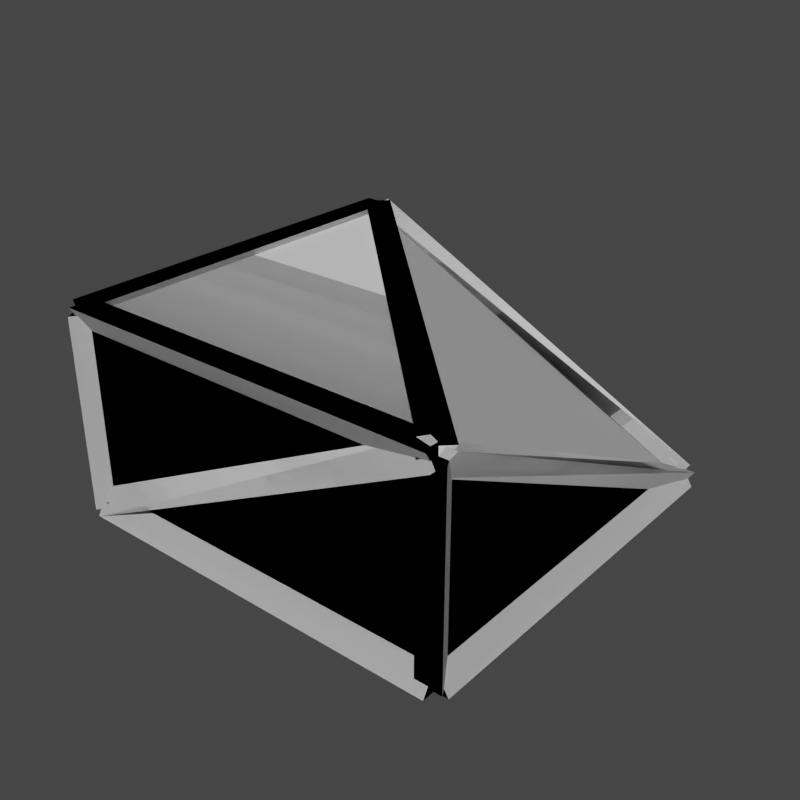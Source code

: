 # Source: AQD_Slab_Corner_obsolete_.blend  (saved by Blender 2.92.15; exported with 4.5.12 LTS)
import bpy
from mathutils import Matrix  # noqa: F401  (used for matrix-valued properties, if any)

bpy.ops.wm.read_factory_settings(use_empty=True)
scene = bpy.context.scene
scene.name = 'AQD_LG_LA_Slab_InvCorner'

# ---- collections
col_seut__aqd_lg_la_slab_invcorner = bpy.data.collections.new('SEUT (AQD_LG_LA_Slab_InvCorner)'); scene.collection.children.link(col_seut__aqd_lg_la_slab_invcorner)
col_main__aqd_lg_la_slab_invcorner = bpy.data.collections.new('Main (AQD_LG_LA_Slab_InvCorner)'); col_seut__aqd_lg_la_slab_invcorner.children.link(col_main__aqd_lg_la_slab_invcorner)
col_collision___none__aqd_lg_la_slab_invcorner = bpy.data.collections.new('Collision - None (AQD_LG_LA_Slab_InvCorner)'); col_seut__aqd_lg_la_slab_invcorner.children.link(col_collision___none__aqd_lg_la_slab_invcorner)
col_bs1__aqd_lg_la_slab_invcorner = bpy.data.collections.new('BS1 (AQD_LG_LA_Slab_InvCorner)'); col_seut__aqd_lg_la_slab_invcorner.children.link(col_bs1__aqd_lg_la_slab_invcorner)
col_bs2__aqd_lg_la_slab_invcorner = bpy.data.collections.new('BS2 (AQD_LG_LA_Slab_InvCorner)'); col_seut__aqd_lg_la_slab_invcorner.children.link(col_bs2__aqd_lg_la_slab_invcorner)

# ---- materials (node trees are filled in below, after node groups)
mat_squareplate = bpy.data.materials.new('SquarePlate')
mat_corner_and_face_triangle = bpy.data.materials.new('corner_and_face_triangle')
mat_corner_and_face_triangle_2x1_inv = bpy.data.materials.new('corner_and_face_triangle_2x1_inv')
mat_slopeplateslab = bpy.data.materials.new('SlopePlateSlab')
mat_construction = bpy.data.materials.new('Construction')

# ---- material node trees

# ---- world
world_world_005 = bpy.data.worlds.new('World.005'); scene.world = world_world_005
world_world_005.use_nodes = True; world_world_005.node_tree.nodes.clear()
_N = world_world_005.node_tree.nodes; _L = world_world_005.node_tree.links
n0 = _N.new('ShaderNodeOutputWorld'); n0.name = 'World Output'; n0.location = (300, 300)
n1 = _N.new('ShaderNodeBackground'); n1.name = 'Background'; n1.location = (10, 300)
n1.inputs[0].default_value = (0.05088, 0.05088, 0.05088, 1.0)
_L.new(n1.outputs[0], n0.inputs[0])
n0.is_active_output = True
world_world_005.color = (0.05088, 0.05088, 0.05088)
world_world_005.use_sun_shadow = False
world_world_005.sun_shadow_jitter_overblur = 0.0

# ---- meshes
me_mesh_047 = bpy.data.meshes.new('Mesh.047')
me_mesh_047.from_pydata([(-49.21, -49.21, -49.21), (49.21, 49.21, -49.21), (-49.21, 49.21, -49.21), (49.21, -49.21, -49.21), (49.21, 49.21, -49.21), (-49.21, 49.21, -1.748e-13), (49.21, -49.21, 1.748e-13), (49.21, -49.21, 1.748e-13), (-49.21, 49.21, -1.748e-13), (-49.21, -49.21, 1.748e-13), (49.21, 49.21, -49.21), (49.21, -49.21, 1.748e-13), (49.21, -49.21, -49.21), (-49.21, 49.21, -1.748e-13), (49.21, 49.21, -49.21), (-49.21, 49.21, -49.21), (49.21, -49.21, 1.748e-13), (-49.21, -49.21, -49.21), (49.21, -49.21, -49.21), (-49.21, -49.21, 1.748e-13), (-49.21, 49.21, -1.748e-13), (-49.21, 49.21, -49.21)], [], [(1, 0, 2), (0, 1, 3), (4, 5, 6), (7, 8, 9), (10, 11, 12), (13, 14, 15), (16, 17, 18), (17, 16, 19), (20, 17, 19), (17, 20, 21)])
me_mesh_047.polygons.foreach_set('material_index', [0, 0, 1, 1, 2, 2, 3, 3, 3, 3])
_uv = me_mesh_047.uv_layers.new(name='UVChannel_1')
_uv.uv.foreach_set('vector', [0.2618, 0.5484, 0.311, 0.45, 0.311, 0.5484, 0.311, 0.45, 0.2618, 0.5484, 0.2618, 0.45, 0.01663, 0.01313, 0.9566, 0.2765, 0.2742, 0.9647, 0.2839, 0.9871, 0.987, 0.284, 0.987, 0.9871, 0.05352, 0.05703, 0.4922, 0.2764, 0.4922, 0.05703, 0.4922, 0.2764, 0.05352, 0.05703, 0.4922, 0.05703, 0.9856, 0.7101, 0.01659, 0.01659, 0.9856, 0.01659, 0.01659, 0.01659, 0.9856, 0.7101, 0.01659, 0.7101, 0.01659, 0.7101, 0.9856, 0.01659, 0.9856, 0.7101, 0.9856, 0.01659, 0.01659, 0.7101, 0.01659, 0.01659])
me_mesh_047.materials.append(mat_squareplate)
me_mesh_047.materials.append(mat_corner_and_face_triangle)
me_mesh_047.materials.append(mat_corner_and_face_triangle_2x1_inv)
me_mesh_047.materials.append(mat_slopeplateslab)
me_mesh_047.use_remesh_fix_poles = True
me_mesh_047.use_remesh_preserve_attributes = False
me_mesh_047.use_mirror_vertex_groups = False
me_mesh_047.update()
me_mesh_047.normals_split_custom_set([tuple(v) for v in zip(*[iter([0.0, 0.0, -1.0, 0.0, 0.0, -1.0, 0.0, 0.0, -1.0, 0.0, 0.0, -1.0, 0.0, 0.0, -1.0, 0.0, 0.0, -1.0, 0.4082, 0.4082, 0.8165, 0.4082, 0.4082, 0.8165, 0.4082, 0.4082, 0.8165, 0.0, 3.553e-15, 1.0, 0.0, 3.553e-15, 1.0, 0.0, 3.553e-15, 1.0, 1.0, 0.0, 0.0, 1.0, 0.0, 0.0, 1.0, 0.0, 0.0, 0.0, 1.0, 0.0, 0.0, 1.0, 0.0, 0.0, 1.0, 0.0, 0.0, -1.0, 0.0, 0.0, -1.0, 0.0, 0.0, -1.0, 0.0, 0.0, -1.0, 0.0, 0.0, -1.0, 0.0, 0.0, -1.0, 0.0, -1.0, 0.0, 0.0, -1.0, 0.0, 0.0, -1.0, 0.0, 0.0, -1.0, 0.0, 0.0, -1.0, 0.0, 0.0, -1.0, 0.0, 0.0])] * 3)])
me_mesh_048 = bpy.data.meshes.new('Mesh.048')
me_mesh_048.from_pydata([(-49.21, -49.21, -49.21), (49.21, 49.21, -49.21), (-49.21, 49.21, -49.21), (49.21, -49.21, -49.21), (49.21, 49.21, -49.21), (-49.21, 49.21, -1.748e-13), (49.21, -49.21, 1.748e-13), (49.21, -49.21, 1.748e-13), (-49.21, 49.21, -1.748e-13), (-49.21, -49.21, 1.748e-13), (49.21, 49.21, -49.21), (49.21, -49.21, 1.748e-13), (49.21, -49.21, -49.21), (-49.21, 49.21, -1.748e-13), (49.21, 49.21, -49.21), (-49.21, 49.21, -49.21), (49.21, -49.21, 1.748e-13), (-49.21, -49.21, -49.21), (49.21, -49.21, -49.21), (-49.21, -49.21, 1.748e-13), (-49.21, 49.21, -1.748e-13), (-49.21, 49.21, -49.21)], [], [(1, 0, 2), (0, 1, 3), (4, 5, 6), (7, 8, 9), (10, 11, 12), (13, 14, 15), (16, 17, 18), (17, 16, 19), (20, 17, 19), (17, 20, 21)])
_uv = me_mesh_048.uv_layers.new(name='UVChannel_1')
_uv.uv.foreach_set('vector', [0.2618, 0.5484, 0.311, 0.45, 0.311, 0.5484, 0.311, 0.45, 0.2618, 0.5484, 0.2618, 0.45, 0.01663, 0.01313, 0.9566, 0.2765, 0.2742, 0.9647, 0.2839, 0.9871, 0.987, 0.284, 0.987, 0.9871, 0.05352, 0.05703, 0.4922, 0.2764, 0.4922, 0.05703, 0.4922, 0.2764, 0.05352, 0.05703, 0.4922, 0.05703, 0.9856, 0.7101, 0.01659, 0.01659, 0.9856, 0.01659, 0.01659, 0.01659, 0.9856, 0.7101, 0.01659, 0.7101, 0.01659, 0.7101, 0.9856, 0.01659, 0.9856, 0.7101, 0.9856, 0.01659, 0.01659, 0.7101, 0.01659, 0.01659])
me_mesh_048.use_remesh_fix_poles = True
me_mesh_048.use_remesh_preserve_attributes = False
me_mesh_048.use_mirror_vertex_groups = False
me_mesh_048.update()
me_mesh_048.normals_split_custom_set([tuple(v) for v in zip(*[iter([0.0, 0.0, -1.0, 0.0, 0.0, -1.0, 0.0, 0.0, -1.0, 0.0, 0.0, -1.0, 0.0, 0.0, -1.0, 0.0, 0.0, -1.0, 0.4082, 0.4082, 0.8165, 0.4082, 0.4082, 0.8165, 0.4082, 0.4082, 0.8165, 0.0, 3.553e-15, 1.0, 0.0, 3.553e-15, 1.0, 0.0, 3.553e-15, 1.0, 1.0, 0.0, 0.0, 1.0, 0.0, 0.0, 1.0, 0.0, 0.0, 0.0, 1.0, 0.0, 0.0, 1.0, 0.0, 0.0, 1.0, 0.0, 0.0, -1.0, 0.0, 0.0, -1.0, 0.0, 0.0, -1.0, 0.0, 0.0, -1.0, 0.0, 0.0, -1.0, 0.0, 0.0, -1.0, 0.0, -1.0, 0.0, 0.0, -1.0, 0.0, 0.0, -1.0, 0.0, 0.0, -1.0, 0.0, 0.0, -1.0, 0.0, 0.0, -1.0, 0.0, 0.0])] * 3)])
me_mesh_049 = bpy.data.meshes.new('Mesh.049')
me_mesh_049.from_pydata([(49.21, -49.21, -3.937), (49.21, -45.8, 1.969), (49.21, -52.62, 1.969), (-49.21, -49.21, -3.937), (-49.21, -45.8, 1.969), (-49.21, -52.62, 1.969), (49.21, -49.21, 0.0), (-49.21, -49.21, 0.0), (-49.21, -53.15, 0.0), (-45.8, -47.24, 0.0), (-52.62, -47.24, 0.0), (-49.21, -53.15, -49.21), (-45.8, -47.24, -49.21), (-52.62, -47.24, -49.21), (-49.21, -49.21, 0.0), (-49.21, -49.21, -49.21), (-50.97, -49.21, -45.69), (-48.33, -45.8, -50.97), (-48.33, -52.62, -50.97), (47.45, -49.21, 3.521), (50.09, -45.8, -1.761), (50.09, -52.62, -1.761), (-49.21, -49.21, -49.21), (49.21, -49.21, 0.0), (-49.21, -49.21, -45.28), (-49.21, -45.8, -51.18), (-49.21, -52.62, -51.18), (49.21, -49.21, -45.28), (49.21, -45.8, -51.18), (49.21, -52.62, -51.18), (-49.21, -49.21, -49.21), (49.21, -49.21, -49.21), (49.21, -45.28, -49.21), (52.62, -51.18, -49.21), (45.8, -51.18, -49.21), (49.21, -45.28, 0.0), (52.62, -51.18, 0.0), (45.8, -51.18, 0.0), (49.21, -49.21, -49.21), (49.21, -49.21, 0.0), (-49.21, 45.28, 0.0), (-45.8, 51.18, 0.0), (-52.62, 51.18, 0.0), (-49.21, 45.28, -49.21), (-45.8, 51.18, -49.21), (-52.62, 51.18, -49.21), (-49.21, 49.21, 0.0), (-49.21, 49.21, -49.21), (-49.21, 49.21, -45.28), (-45.8, 49.21, -51.18), (-52.62, 49.21, -51.18), (-49.21, -49.21, -45.28), (-45.8, -49.21, -51.18), (-52.62, -49.21, -51.18), (-49.21, 49.21, -49.21), (-49.21, -49.21, -49.21), (-49.21, -47.45, -52.73), (-45.8, -50.09, -47.45), (-52.62, -50.09, -47.45), (-49.21, 50.97, -3.521), (-45.8, 48.33, 1.761), (-52.62, 48.33, 1.761), (-49.21, -49.21, -49.21), (-49.21, 49.21, 0.0), (-49.21, -49.21, -3.937), (-45.8, -49.21, 1.969), (-52.62, -49.21, 1.969), (-49.21, 49.21, -3.937), (-45.8, 49.21, 1.969), (-52.62, 49.21, 1.969), (-49.21, -49.21, 0.0), (-49.21, 49.21, 0.0), (49.21, 49.21, -45.28), (52.62, 49.21, -51.18), (45.8, 49.21, -51.18), (49.21, -49.21, -45.28), (52.62, -49.21, -51.18), (45.8, -49.21, -51.18), (49.21, 49.21, -49.21), (49.21, -49.21, -49.21), (-49.21, -49.21, -53.15), (-46.8, -51.62, -47.24), (-51.62, -46.8, -47.24), (49.21, 49.21, -53.15), (51.62, 46.8, -47.24), (46.8, 51.62, -47.24), (-49.21, -49.21, -49.21), (49.21, 49.21, -49.21), (-49.21, 49.21, -45.28), (-49.21, 52.62, -51.18), (-49.21, 45.8, -51.18), (49.21, 49.21, -45.28), (49.21, 52.62, -51.18), (49.21, 45.8, -51.18), (-49.21, 49.21, -49.21), (49.21, 49.21, -49.21), (49.21, -49.21, -3.937), (51.62, -46.8, 1.969), (46.8, -51.62, 1.969), (-49.21, 49.21, -3.937), (-46.8, 51.62, 1.969), (-51.62, 46.8, 1.969), (49.21, -49.21, 0.0), (-49.21, 49.21, 0.0), (47.45, 49.21, -52.73), (50.09, 52.62, -47.45), (50.09, 45.8, -47.45), (-50.97, 49.21, -3.521), (-48.33, 52.62, 1.761), (-48.33, 45.8, 1.761), (49.21, 49.21, -49.21), (-49.21, 49.21, 0.0), (49.21, -50.97, -3.521), (52.62, -48.33, 1.761), (45.8, -48.33, 1.761), (49.21, 47.45, -52.73), (52.62, 50.09, -47.45), (45.8, 50.09, -47.45), (49.21, -49.21, 0.0), (49.21, 49.21, -49.21)], [], [(4, 0, 3), (0, 4, 1), (5, 1, 4), (1, 5, 2), (3, 2, 5), (2, 3, 0), (6, 0, 1), (6, 1, 2), (6, 2, 0), (7, 4, 3), (7, 5, 4), (7, 3, 5), (12, 8, 11), (8, 12, 9), (13, 9, 12), (9, 13, 10), (11, 10, 13), (10, 11, 8), (14, 8, 9), (14, 9, 10), (14, 10, 8), (15, 12, 11), (15, 13, 12), (15, 11, 13), (20, 16, 19), (16, 20, 17), (21, 17, 20), (17, 21, 18), (19, 18, 21), (18, 19, 16), (22, 16, 17), (22, 17, 18), (22, 18, 16), (23, 20, 19), (23, 21, 20), (23, 19, 21), (28, 24, 27), (24, 28, 25), (29, 25, 28), (25, 29, 26), (27, 26, 29), (26, 27, 24), (30, 24, 25), (30, 25, 26), (30, 26, 24), (31, 28, 27), (31, 29, 28), (31, 27, 29), (36, 32, 35), (32, 36, 33), (37, 33, 36), (33, 37, 34), (35, 34, 37), (34, 35, 32), (38, 32, 33), (38, 33, 34), (38, 34, 32), (39, 36, 35), (39, 37, 36), (39, 35, 37), (44, 40, 43), (40, 44, 41), (45, 41, 44), (41, 45, 42), (43, 42, 45), (42, 43, 40), (46, 40, 41), (46, 41, 42), (46, 42, 40), (47, 44, 43), (47, 45, 44), (47, 43, 45), (52, 48, 51), (48, 52, 49), (53, 49, 52), (49, 53, 50), (51, 50, 53), (50, 51, 48), (54, 48, 49), (54, 49, 50), (54, 50, 48), (55, 52, 51), (55, 53, 52), (55, 51, 53), (60, 56, 59), (56, 60, 57), (61, 57, 60), (57, 61, 58), (59, 58, 61), (58, 59, 56), (62, 56, 57), (62, 57, 58), (62, 58, 56), (63, 60, 59), (63, 61, 60), (63, 59, 61), (68, 64, 67), (64, 68, 65), (69, 65, 68), (65, 69, 66), (67, 66, 69), (66, 67, 64), (70, 64, 65), (70, 65, 66), (70, 66, 64), (71, 68, 67), (71, 69, 68), (71, 67, 69), (76, 72, 75), (72, 76, 73), (77, 73, 76), (73, 77, 74), (75, 74, 77), (74, 75, 72), (78, 72, 73), (78, 73, 74), (78, 74, 72), (79, 76, 75), (79, 77, 76), (79, 75, 77), (84, 80, 83), (80, 84, 81), (85, 81, 84), (81, 85, 82), (83, 82, 85), (82, 83, 80), (86, 80, 81), (86, 81, 82), (86, 82, 80), (87, 84, 83), (87, 85, 84), (87, 83, 85), (92, 88, 91), (88, 92, 89), (93, 89, 92), (89, 93, 90), (91, 90, 93), (90, 91, 88), (94, 88, 89), (94, 89, 90), (94, 90, 88), (95, 92, 91), (95, 93, 92), (95, 91, 93), (100, 96, 99), (96, 100, 97), (101, 97, 100), (97, 101, 98), (99, 98, 101), (98, 99, 96), (102, 96, 97), (102, 97, 98), (102, 98, 96), (103, 100, 99), (103, 101, 100), (103, 99, 101), (108, 104, 107), (104, 108, 105), (109, 105, 108), (105, 109, 106), (107, 106, 109), (106, 107, 104), (110, 104, 105), (110, 105, 106), (110, 106, 104), (111, 108, 107), (111, 109, 108), (111, 107, 109), (116, 112, 115), (112, 116, 113), (117, 113, 116), (113, 117, 114), (115, 114, 117), (114, 115, 112), (118, 112, 113), (118, 113, 114), (118, 114, 112), (119, 116, 115), (119, 117, 116), (119, 115, 117)])
_uv = me_mesh_049.uv_layers.new(name='UVChannel_1')
_uv.uv.foreach_set('vector', [5.421, 0.6969, -4.421, 0.1063, 5.421, 0.1063, -4.421, 0.1063, 5.421, 0.6969, -4.421, 0.6969, -4.421, -4.762, 5.421, -4.08, -4.421, -4.08, 5.421, -4.08, -4.421, -4.762, 5.421, -4.762, -4.421, 0.1063, 5.421, 0.6969, -4.421, 0.6969, 5.421, 0.6969, -4.421, 0.1063, 5.421, 0.1063, -4.421, 0.5, -4.421, 0.1063, -4.08, 0.6969, -4.421, 0.5, -4.08, 0.6969, -4.762, 0.6969, -4.421, 0.5, -4.762, 0.6969, -4.421, 0.1063, 5.421, 0.5, 5.08, 0.6969, 5.421, 0.1063, 5.421, 0.5, 5.762, 0.6969, 5.08, 0.6969, 5.421, 0.5, 5.421, 0.1063, 5.762, 0.6969, -4.224, -4.421, -4.815, 0.5, -4.815, -4.421, -4.815, 0.5, -4.224, -4.421, -4.224, 0.5, 5.762, -4.421, 5.08, 0.5, 5.08, -4.421, 5.08, 0.5, 5.762, -4.421, 5.762, 0.5, 5.815, -4.421, 5.224, 0.5, 5.224, -4.421, 5.224, 0.5, 5.815, -4.421, 5.815, 0.5, -4.421, -4.421, -4.421, -4.815, -4.08, -4.224, -4.421, -4.421, -4.08, -4.224, -4.762, -4.224, -4.421, -4.421, -4.762, -4.224, -4.421, -4.815, 5.421, -4.421, 5.08, -4.224, 5.421, -4.815, 5.421, -4.421, 5.762, -4.224, 5.08, -4.224, 5.421, -4.421, 5.421, -4.815, 5.762, -4.224, -4.509, 0.3239, 5.597, -4.069, -4.245, 0.8521, 5.597, -4.069, -4.509, 0.3239, 5.333, -4.597, -4.509, -4.762, 5.333, -4.08, -4.509, -4.08, 5.333, -4.08, -4.509, -4.762, 5.333, -4.762, 5.245, 0.8521, -4.333, -4.597, 5.509, 0.3239, -4.333, -4.597, 5.245, 0.8521, -4.597, -4.069, 5.421, -4.421, 5.421, -4.069, 5.08, -4.597, 5.421, -4.421, 5.08, -4.597, 5.762, -4.597, 5.421, -4.421, 5.762, -4.597, 5.421, -4.069, -4.421, 0.5, -4.08, 0.3239, -4.421, 0.8521, -4.421, 0.5, -4.762, 0.3239, -4.08, 0.3239, -4.421, 0.5, -4.421, 0.8521, -4.762, 0.3239, -4.421, -4.618, 5.421, -4.028, -4.421, -4.028, 5.421, -4.028, -4.421, -4.618, 5.421, -4.618, -4.421, -4.762, 5.421, -4.08, -4.421, -4.08, 5.421, -4.08, -4.421, -4.762, 5.421, -4.762, 5.421, -4.028, -4.421, -4.618, 5.421, -4.618, -4.421, -4.618, 5.421, -4.028, -4.421, -4.028, 5.421, -4.421, 5.421, -4.028, 5.08, -4.618, 5.421, -4.421, 5.08, -4.618, 5.762, -4.618, 5.421, -4.421, 5.762, -4.618, 5.421, -4.028, -4.421, -4.421, -4.08, -4.618, -4.421, -4.028, -4.421, -4.421, -4.762, -4.618, -4.08, -4.618, -4.421, -4.421, -4.421, -4.028, -4.762, -4.618, -4.618, 0.5, -4.028, -4.421, -4.028, 0.5, -4.028, -4.421, -4.618, 0.5, -4.618, -4.421, 5.08, 0.5, 5.762, -4.421, 5.762, 0.5, 5.762, -4.421, 5.08, 0.5, 5.08, -4.421, 5.028, 0.5, 5.618, -4.421, 5.618, 0.5, 5.618, -4.421, 5.028, 0.5, 5.028, -4.421, -4.421, -4.421, -4.421, -4.028, -4.762, -4.618, -4.421, -4.421, -4.762, -4.618, -4.08, -4.618, -4.421, -4.421, -4.08, -4.618, -4.421, -4.028, 5.421, -4.421, 5.762, -4.618, 5.421, -4.028, 5.421, -4.421, 5.08, -4.618, 5.762, -4.618, 5.421, -4.421, 5.421, -4.028, 5.08, -4.618, 5.618, -4.421, 5.028, 0.5, 5.028, -4.421, 5.028, 0.5, 5.618, -4.421, 5.618, 0.5, 5.762, -4.421, 5.08, 0.5, 5.08, -4.421, 5.08, 0.5, 5.762, -4.421, 5.762, 0.5, -4.028, -4.421, -4.618, 0.5, -4.618, -4.421, -4.618, 0.5, -4.028, -4.421, -4.028, 0.5, -4.421, 5.421, -4.421, 5.028, -4.08, 5.618, -4.421, 5.421, -4.08, 5.618, -4.762, 5.618, -4.421, 5.421, -4.762, 5.618, -4.421, 5.028, 5.421, 5.421, 5.08, 5.618, 5.421, 5.028, 5.421, 5.421, 5.762, 5.618, 5.08, 5.618, 5.421, 5.421, 5.421, 5.028, 5.762, 5.618, -4.421, -4.618, 5.421, -4.028, -4.421, -4.028, 5.421, -4.028, -4.421, -4.618, 5.421, -4.618, 5.762, -4.421, 5.08, 5.421, 5.08, -4.421, 5.08, 5.421, 5.762, -4.421, 5.762, 5.421, 5.421, -4.028, -4.421, -4.618, 5.421, -4.618, -4.421, -4.618, 5.421, -4.028, -4.421, -4.028, 5.421, -4.421, 5.421, -4.028, 5.08, -4.618, 5.421, -4.421, 5.08, -4.618, 5.762, -4.618, 5.421, -4.421, 5.762, -4.618, 5.421, -4.028, -4.421, -4.421, -4.08, -4.618, -4.421, -4.028, -4.421, -4.421, -4.762, -4.618, -4.08, -4.618, -4.421, -4.421, -4.421, -4.028, -4.762, -4.618, 5.333, 0.6761, -4.245, -4.773, 5.597, 0.1479, -4.245, -4.773, 5.333, 0.6761, -4.509, -4.245, -4.762, 5.333, -4.08, -4.509, -4.08, 5.333, -4.08, -4.509, -4.762, 5.333, -4.762, -4.509, -4.597, 0.1479, 5.509, -4.245, -4.333, 0.6761, 5.509, -4.245, -4.597, 0.1479, 5.245, -4.773, -4.421, -4.421, -4.421, -4.773, -4.08, -4.245, -4.421, -4.421, -4.08, -4.245, -4.762, -4.245, -4.421, -4.421, -4.762, -4.245, -4.421, -4.773, 5.421, 0.5, 5.08, 0.6761, 5.421, 0.1479, 5.421, 0.5, 5.762, 0.6761, 5.08, 0.6761, 5.421, 0.5, 5.421, 0.1479, 5.762, 0.6761, 5.421, 0.6969, -4.421, 0.1063, 5.421, 0.1063, -4.421, 0.1063, 5.421, 0.6969, -4.421, 0.6969, -4.762, 5.421, -4.08, -4.421, -4.08, 5.421, -4.08, -4.421, -4.762, 5.421, -4.762, -4.421, -4.421, 0.1063, 5.421, 0.6969, -4.421, 0.6969, 5.421, 0.6969, -4.421, 0.1063, 5.421, 0.1063, -4.421, 0.5, -4.421, 0.1063, -4.08, 0.6969, -4.421, 0.5, -4.08, 0.6969, -4.762, 0.6969, -4.421, 0.5, -4.762, 0.6969, -4.421, 0.1063, 5.421, 0.5, 5.08, 0.6969, 5.421, 0.1063, 5.421, 0.5, 5.762, 0.6969, 5.08, 0.6969, 5.421, 0.5, 5.421, 0.1063, 5.762, 0.6969, -4.421, -4.618, 5.421, -4.028, -4.421, -4.028, 5.421, -4.028, -4.421, -4.618, 5.421, -4.618, -4.08, -4.421, -4.762, 5.421, -4.762, -4.421, -4.762, 5.421, -4.08, -4.421, -4.08, 5.421, 5.421, -4.028, -4.421, -4.618, 5.421, -4.618, -4.421, -4.618, 5.421, -4.028, -4.421, -4.028, -4.421, -4.421, -4.421, -4.028, -4.762, -4.618, -4.421, -4.421, -4.762, -4.618, -4.08, -4.618, -4.421, -4.421, -4.08, -4.618, -4.421, -4.028, 5.421, -4.421, 5.762, -4.618, 5.421, -4.028, 5.421, -4.421, 5.08, -4.618, 5.762, -4.618, 5.421, -4.421, 5.421, -4.028, 5.08, -4.618, 5.662, -4.224, -4.421, -4.815, 5.421, -4.815, -4.421, -4.815, 5.662, -4.224, -4.18, -4.224, 5.18, 5.662, -4.18, -4.662, 5.662, 5.18, -4.18, -4.662, 5.18, 5.662, -4.662, -4.18, -4.421, -4.815, 5.662, -4.224, -4.18, -4.224, 5.662, -4.224, -4.421, -4.815, 5.421, -4.815, 5.421, -4.421, 5.421, -4.815, 5.662, -4.224, -4.421, -4.421, -4.18, -4.224, -4.662, -4.224, -4.421, -4.421, -4.662, -4.224, -4.421, -4.815, 5.421, -4.421, 5.18, -4.224, 5.421, -4.815, -4.421, -4.421, -4.18, -4.224, -4.662, -4.224, -4.421, -4.421, -4.421, -4.815, -4.18, -4.224, -4.421, -4.618, 5.421, -4.028, -4.421, -4.028, 5.421, -4.028, -4.421, -4.618, 5.421, -4.618, -4.421, 5.08, 5.421, 5.762, -4.421, 5.762, 5.421, 5.762, -4.421, 5.08, 5.421, 5.08, 5.421, -4.028, -4.421, -4.618, 5.421, -4.618, -4.421, -4.618, 5.421, -4.028, -4.421, -4.028, -4.421, -4.421, -4.421, -4.028, -4.762, -4.618, -4.421, -4.421, -4.762, -4.618, -4.08, -4.618, -4.421, -4.421, -4.08, -4.618, -4.421, -4.028, 5.421, -4.421, 5.762, -4.618, 5.421, -4.028, 5.421, -4.421, 5.08, -4.618, 5.762, -4.618, 5.421, -4.421, 5.421, -4.028, 5.08, -4.618, 5.662, 0.6969, -4.421, 0.1063, 5.421, 0.1063, -4.421, 0.1063, 5.662, 0.6969, -4.18, 0.6969, -4.662, 5.18, 5.662, -4.18, -4.18, 5.662, 5.662, -4.18, -4.662, 5.18, 5.18, -4.662, -4.421, 0.1063, 5.662, 0.6969, -4.18, 0.6969, 5.662, 0.6969, -4.421, 0.1063, 5.421, 0.1063, 5.421, 0.5, 5.421, 0.1063, 5.662, 0.6969, -4.421, 0.5, -4.18, 0.6969, -4.662, 0.6969, -4.421, 0.5, -4.662, 0.6969, -4.421, 0.1063, 5.421, 0.5, 5.18, 0.6969, 5.421, 0.1063, -4.421, 0.5, -4.18, 0.6969, -4.662, 0.6969, -4.421, 0.5, -4.421, 0.1063, -4.18, 0.6969, 5.333, 0.6761, -4.245, -4.773, 5.597, 0.1479, -4.245, -4.773, 5.333, 0.6761, -4.509, -4.245, -4.333, 5.08, 5.509, 5.762, -4.333, 5.762, 5.509, 5.762, -4.333, 5.08, 5.509, 5.08, -4.597, 0.1479, 5.509, -4.245, -4.333, 0.6761, 5.509, -4.245, -4.597, 0.1479, 5.245, -4.773, 5.421, -4.421, 5.421, -4.773, 5.762, -4.245, 5.421, -4.421, 5.762, -4.245, 5.08, -4.245, 5.421, -4.421, 5.08, -4.245, 5.421, -4.773, -4.421, 0.5, -4.762, 0.6761, -4.421, 0.1479, -4.421, 0.5, -4.08, 0.6761, -4.762, 0.6761, -4.421, 0.5, -4.421, 0.1479, -4.08, 0.6761, 5.509, -4.245, -4.597, 0.1479, 5.245, -4.773, -4.597, 0.1479, 5.509, -4.245, -4.333, 0.6761, 5.08, 5.509, 5.762, -4.333, 5.762, 5.509, 5.762, -4.333, 5.08, 5.509, 5.08, -4.333, -4.245, -4.773, 5.333, 0.6761, -4.509, -4.245, 5.333, 0.6761, -4.245, -4.773, 5.597, 0.1479, 5.421, 0.5, 5.421, 0.1479, 5.762, 0.6761, 5.421, 0.5, 5.762, 0.6761, 5.08, 0.6761, 5.421, 0.5, 5.08, 0.6761, 5.421, 0.1479, -4.421, -4.421, -4.762, -4.245, -4.421, -4.773, -4.421, -4.421, -4.08, -4.245, -4.762, -4.245, -4.421, -4.421, -4.421, -4.773, -4.08, -4.245])
me_mesh_049.materials.append(mat_construction)
me_mesh_049.use_remesh_fix_poles = True
me_mesh_049.use_remesh_preserve_attributes = False
me_mesh_049.use_mirror_vertex_groups = False
me_mesh_049.update()
me_mesh_049.normals_split_custom_set([tuple(v) for v in zip(*[iter([0.0, 0.866, -0.5, 0.0, 0.866, -0.5, 0.0, 0.866, -0.5, 0.0, 0.866, -0.5, 0.0, 0.866, -0.5, 0.0, 0.866, -0.5, 0.0, -5.594e-07, 1.0, 0.0, -5.594e-07, 1.0, 0.0, -5.594e-07, 1.0, 0.0, -5.594e-07, 1.0, 0.0, -5.594e-07, 1.0, 0.0, -5.594e-07, 1.0, 0.0, -0.866, -0.5, 0.0, -0.866, -0.5, 0.0, -0.866, -0.5, 0.0, -0.866, -0.5, 0.0, -0.866, -0.5, 0.0, -0.866, -0.5, 1.0, -4.547e-06, 0.0, 1.0, -4.547e-06, 0.0, 1.0, -4.547e-06, 0.0, 1.0, 6.892e-07, 0.0, 1.0, 6.892e-07, 0.0, 1.0, 6.892e-07, 0.0, 1.0, 0.0, 0.0, 1.0, 0.0, 0.0, 1.0, 0.0, 0.0, -1.0, -4.547e-06, 0.0, -1.0, -4.547e-06, 0.0, -1.0, -4.547e-06, 0.0, -1.0, 6.892e-07, 0.0, -1.0, 6.892e-07, 0.0, -1.0, 6.892e-07, 0.0, -1.0, 0.0, 0.0, -1.0, 0.0, 0.0, -1.0, 0.0, 0.0, 0.866, -0.5, 0.0, 0.866, -0.5, 0.0, 0.866, -0.5, 0.0, 0.866, -0.5, 0.0, 0.866, -0.5, 0.0, 0.866, -0.5, 0.0, 0.0, 1.0, 0.0, 0.0, 1.0, 0.0, 0.0, 1.0, 0.0, 0.0, 1.0, 0.0, 0.0, 1.0, 0.0, 0.0, 1.0, 0.0, -0.866, -0.5, 0.0, -0.866, -0.5, 0.0, -0.866, -0.5, 0.0, -0.866, -0.5, 0.0, -0.866, -0.5, 0.0, -0.866, -0.5, 0.0, 0.0, 0.0, 1.0, 0.0, 0.0, 1.0, 0.0, 0.0, 1.0, 0.0, 0.0, 1.0, 0.0, 0.0, 1.0, 0.0, 0.0, 1.0, 0.0, 0.0, 1.0, 0.0, 0.0, 1.0, 0.0, 0.0, 1.0, -4.547e-06, 0.0, -1.0, -4.547e-06, 0.0, -1.0, -4.547e-06, 0.0, -1.0, 0.0, 0.0, -1.0, 0.0, 0.0, -1.0, 0.0, 0.0, -1.0, 4.547e-06, 0.0, -1.0, 4.547e-06, 0.0, -1.0, 4.547e-06, 0.0, -1.0, -0.2236, 0.866, 0.4472, -0.2236, 0.866, 0.4472, -0.2236, 0.866, 0.4472, -0.2236, 0.866, 0.4472, -0.2236, 0.866, 0.4472, -0.2236, 0.866, 0.4472, 0.4472, 4.982e-07, -0.8944, 0.4472, 4.982e-07, -0.8944, 0.4472, 4.982e-07, -0.8944, 0.4472, 4.982e-07, -0.8944, 0.4472, 4.982e-07, -0.8944, 0.4472, 4.982e-07, -0.8944, -0.2236, -0.866, 0.4472, -0.2236, -0.866, 0.4472, -0.2236, -0.866, 0.4472, -0.2236, -0.866, 0.4472, -0.2236, -0.866, 0.4472, -0.2236, -0.866, 0.4472, -0.8944, -4.547e-06, -0.4472, -0.8944, -4.547e-06, -0.4472, -0.8944, -4.547e-06, -0.4472, -0.8944, 9.479e-07, -0.4472, -0.8944, 9.479e-07, -0.4472, -0.8944, 9.479e-07, -0.4472, -0.8944, 4.547e-06, -0.4472, -0.8944, 4.547e-06, -0.4472, -0.8944, 4.547e-06, -0.4472, 0.8944, 4.547e-06, 0.4472, 0.8944, 4.547e-06, 0.4472, 0.8944, 4.547e-06, 0.4472, 0.8944, -5.282e-08, 0.4472, 0.8944, -5.282e-08, 0.4472, 0.8944, -5.282e-08, 0.4472, 0.8944, -4.547e-06, 0.4472, 0.8944, -4.547e-06, 0.4472, 0.8944, -4.547e-06, 0.4472, 0.0, 0.866, 0.5, 0.0, 0.866, 0.5, 0.0, 0.866, 0.5, 0.0, 0.866, 0.5, 0.0, 0.866, 0.5, 0.0, 0.866, 0.5, 0.0, -1.119e-06, -1.0, 0.0, -1.119e-06, -1.0, 0.0, -1.119e-06, -1.0, 0.0, -1.119e-06, -1.0, 0.0, -1.119e-06, -1.0, 0.0, -1.119e-06, -1.0, 0.0, -0.866, 0.5, 0.0, -0.866, 0.5, 0.0, -0.866, 0.5, 0.0, -0.866, 0.5, 0.0, -0.866, 0.5, 0.0, -0.866, 0.5, -1.0, -4.547e-06, 0.0, -1.0, -4.547e-06, 0.0, -1.0, -4.547e-06, 0.0, -1.0, 2.417e-07, 0.0, -1.0, 2.417e-07, 0.0, -1.0, 2.417e-07, 0.0, -1.0, 0.0, 0.0, -1.0, 0.0, 0.0, -1.0, 0.0, 0.0, 1.0, -4.547e-06, 0.0, 1.0, -4.547e-06, 0.0, 1.0, -4.547e-06, 0.0, 1.0, 2.417e-07, 0.0, 1.0, 2.417e-07, 0.0, 1.0, 2.417e-07, 0.0, 1.0, 0.0, 0.0, 1.0, 0.0, 0.0, 1.0, 0.0, 0.0, 0.866, 0.5, 0.0, 0.866, 0.5, 0.0, 0.866, 0.5, 0.0, 0.866, 0.5, 0.0, 0.866, 0.5, 0.0, 0.866, 0.5, 0.0, -5.594e-07, -1.0, 0.0, -5.594e-07, -1.0, 0.0, -5.594e-07, -1.0, 0.0, -5.594e-07, -1.0, 0.0, -5.594e-07, -1.0, 0.0, -5.594e-07, -1.0, 0.0, -0.866, 0.5, 0.0, -0.866, 0.5, 0.0, -0.866, 0.5, 0.0, -0.866, 0.5, 0.0, -0.866, 0.5, 0.0, -0.866, 0.5, 0.0, -4.547e-06, 0.0, -1.0, -4.547e-06, 0.0, -1.0, -4.547e-06, 0.0, -1.0, 6.892e-07, 0.0, -1.0, 6.892e-07, 0.0, -1.0, 6.892e-07, 0.0, -1.0, 0.0, 0.0, -1.0, 0.0, 0.0, -1.0, 0.0, 0.0, -1.0, 0.0, 0.0, 1.0, 0.0, 0.0, 1.0, 0.0, 0.0, 1.0, 0.0, 0.0, 1.0, 0.0, 0.0, 1.0, 0.0, 0.0, 1.0, 0.0, 0.0, 1.0, 0.0, 0.0, 1.0, 0.0, 0.0, 1.0, 0.866, -0.5, 0.0, 0.866, -0.5, 0.0, 0.866, -0.5, 0.0, 0.866, -0.5, 0.0, 0.866, -0.5, 0.0, 0.866, -0.5, 0.0, -1.119e-06, 1.0, 0.0, -1.119e-06, 1.0, 0.0, -1.119e-06, 1.0, 0.0, -1.119e-06, 1.0, 0.0, -1.119e-06, 1.0, 0.0, -1.119e-06, 1.0, 0.0, -0.866, -0.5, 0.0, -0.866, -0.5, 0.0, -0.866, -0.5, 0.0, -0.866, -0.5, 0.0, -0.866, -0.5, 0.0, -0.866, -0.5, 0.0, 0.0, 0.0, 1.0, 0.0, 0.0, 1.0, 0.0, 0.0, 1.0, 0.0, 0.0, 1.0, 0.0, 0.0, 1.0, 0.0, 0.0, 1.0, 0.0, 0.0, 1.0, 0.0, 0.0, 1.0, 0.0, 0.0, 1.0, -4.547e-06, 0.0, -1.0, -4.547e-06, 0.0, -1.0, -4.547e-06, 0.0, -1.0, 2.417e-07, 0.0, -1.0, 2.417e-07, 0.0, -1.0, 2.417e-07, 0.0, -1.0, 0.0, 0.0, -1.0, 0.0, 0.0, -1.0, 0.0, 0.0, -1.0, 0.866, 0.0, 0.5, 0.866, 0.0, 0.5, 0.866, 0.0, 0.5, 0.866, 0.0, 0.5, 0.866, 0.0, 0.5, 0.866, 0.0, 0.5, -1.455e-06, 0.0, -1.0, -1.455e-06, 0.0, -1.0, -1.455e-06, 0.0, -1.0, -1.455e-06, 0.0, -1.0, -1.455e-06, 0.0, -1.0, -1.455e-06, 0.0, -1.0, -0.866, 0.0, 0.5, -0.866, 0.0, 0.5, -0.866, 0.0, 0.5, -0.866, 0.0, 0.5, -0.866, 0.0, 0.5, -0.866, 0.0, 0.5, 0.0, 1.0, 0.0, 0.0, 1.0, 0.0, 0.0, 1.0, 0.0, 0.0, 1.0, 0.0, 0.0, 1.0, 0.0, 0.0, 1.0, 0.0, 0.0, 1.0, 0.0, 0.0, 1.0, 0.0, 0.0, 1.0, 0.0, 0.0, -1.0, 0.0, 0.0, -1.0, 0.0, 0.0, -1.0, 0.0, 0.0, -1.0, 0.0, 0.0, -1.0, 0.0, 0.0, -1.0, 0.0, 0.0, -1.0, 0.0, 0.0, -1.0, 0.0, 0.0, -1.0, 0.0, 0.866, 0.2236, -0.4472, 0.866, 0.2236, -0.4472, 0.866, 0.2236, -0.4472, 0.866, 0.2236, -0.4472, 0.866, 0.2236, -0.4472, 0.866, 0.2236, -0.4472, 0.0, -0.4472, 0.8944, 0.0, -0.4472, 0.8944, 0.0, -0.4472, 0.8944, -6.507e-07, -0.4472, 0.8944, -6.507e-07, -0.4472, 0.8944, -6.507e-07, -0.4472, 0.8944, -0.866, 0.2236, -0.4472, -0.866, 0.2236, -0.4472, -0.866, 0.2236, -0.4472, -0.866, 0.2236, -0.4472, -0.866, 0.2236, -0.4472, -0.866, 0.2236, -0.4472, 0.0, -0.8944, -0.4472, 0.0, -0.8944, -0.4472, 0.0, -0.8944, -0.4472, -8.799e-07, -0.8944, -0.4472, -8.799e-07, -0.8944, -0.4472, -8.799e-07, -0.8944, -0.4472, -2.273e-06, -0.8944, -0.4472, -2.273e-06, -0.8944, -0.4472, -2.273e-06, -0.8944, -0.4472, -1.243e-06, 0.8944, 0.4472, -1.243e-06, 0.8944, 0.4472, -1.243e-06, 0.8944, 0.4472, 5.034e-07, 0.8944, 0.4472, 5.034e-07, 0.8944, 0.4472, 5.034e-07, 0.8944, 0.4472, 2.238e-06, 0.8944, 0.4472, 2.238e-06, 0.8944, 0.4472, 2.238e-06, 0.8944, 0.4472, 0.866, 0.0, -0.5, 0.866, 0.0, -0.5, 0.866, 0.0, -0.5, 0.866, 0.0, -0.5, 0.866, 0.0, -0.5, 0.866, 0.0, -0.5, -5.456e-07, 0.0, 1.0, -5.456e-07, 0.0, 1.0, -5.456e-07, 0.0, 1.0, -5.456e-07, 0.0, 1.0, -5.456e-07, 0.0, 1.0, -5.456e-07, 0.0, 1.0, -0.866, 0.0, -0.5, -0.866, 0.0, -0.5, -0.866, 0.0, -0.5, -0.866, 0.0, -0.5, -0.866, 0.0, -0.5, -0.866, 0.0, -0.5, 0.0, -1.0, 0.0, 0.0, -1.0, 0.0, 0.0, -1.0, 0.0, 0.0, -1.0, 0.0, 0.0, -1.0, 0.0, 0.0, -1.0, 0.0, 0.0, -1.0, 0.0, 0.0, -1.0, 0.0, 0.0, -1.0, 0.0, 0.0, 1.0, 0.0, 0.0, 1.0, 0.0, 0.0, 1.0, 0.0, 0.0, 1.0, 0.0, 0.0, 1.0, 0.0, 0.0, 1.0, 0.0, 0.0, 1.0, 0.0, 0.0, 1.0, 0.0, 0.0, 1.0, 0.0, 0.866, 0.0, 0.5, 0.866, 0.0, 0.5, 0.866, 0.0, 0.5, 0.866, 0.0, 0.5, 0.866, 0.0, 0.5, 0.866, 0.0, 0.5, 0.0, 0.0, -1.0, 0.0, 0.0, -1.0, 0.0, 0.0, -1.0, -1.455e-06, 0.0, -1.0, -1.455e-06, 0.0, -1.0, -1.455e-06, 0.0, -1.0, -0.866, 0.0, 0.5, -0.866, 0.0, 0.5, -0.866, 0.0, 0.5, -0.866, 0.0, 0.5, -0.866, 0.0, 0.5, -0.866, 0.0, 0.5, 0.0, 1.0, 0.0, 0.0, 1.0, 0.0, 0.0, 1.0, 0.0, 0.0, 1.0, 0.0, 0.0, 1.0, 0.0, 0.0, 1.0, 0.0, 0.0, 1.0, 0.0, 0.0, 1.0, 0.0, 0.0, 1.0, 0.0, 0.0, -1.0, 0.0, 0.0, -1.0, 0.0, 0.0, -1.0, 0.0, 0.0, -1.0, 0.0, 0.0, -1.0, 0.0, 0.0, -1.0, 0.0, 0.0, -1.0, 0.0, 0.0, -1.0, 0.0, 0.0, -1.0, 0.0, 0.6124, -0.6124, -0.5, 0.6124, -0.6124, -0.5, 0.6124, -0.6124, -0.5, 0.6124, -0.6124, -0.5, 0.6124, -0.6124, -0.5, 0.6124, -0.6124, -0.5, 0.0, 0.0, 1.0, 0.0, 0.0, 1.0, 0.0, 0.0, 1.0, 0.0, 0.0, 1.0, 0.0, 0.0, 1.0, 0.0, 0.0, 1.0, -0.6124, 0.6124, -0.5, -0.6124, 0.6124, -0.5, -0.6124, 0.6124, -0.5, -0.6124, 0.6124, -0.5, -0.6124, 0.6124, -0.5, -0.6124, 0.6124, -0.5, -0.7071, -0.7071, 0.0, -0.7071, -0.7071, 0.0, -0.7071, -0.7071, 0.0, -0.7071, -0.7071, -4.547e-06, -0.7071, -0.7071, -4.547e-06, -0.7071, -0.7071, -4.547e-06, -0.7071, -0.7071, 0.0, -0.7071, -0.7071, 0.0, -0.7071, -0.7071, 0.0, 0.7071, 0.7071, 0.0, 0.7071, 0.7071, 0.0, 0.7071, 0.7071, 0.0, 0.7071, 0.7071, 4.547e-06, 0.7071, 0.7071, 4.547e-06, 0.7071, 0.7071, 4.547e-06, 0.7071, 0.7071, 0.0, 0.7071, 0.7071, 0.0, 0.7071, 0.7071, 0.0, 0.0, 0.866, 0.5, 0.0, 0.866, 0.5, 0.0, 0.866, 0.5, 0.0, 0.866, 0.5, 0.0, 0.866, 0.5, 0.0, 0.866, 0.5, 0.0, -5.594e-07, -1.0, 0.0, -5.594e-07, -1.0, 0.0, -5.594e-07, -1.0, 0.0, -5.594e-07, -1.0, 0.0, -5.594e-07, -1.0, 0.0, -5.594e-07, -1.0, 0.0, -0.866, 0.5, 0.0, -0.866, 0.5, 0.0, -0.866, 0.5, 0.0, -0.866, 0.5, 0.0, -0.866, 0.5, 0.0, -0.866, 0.5, -1.0, -4.547e-06, 0.0, -1.0, -4.547e-06, 0.0, -1.0, -4.547e-06, 0.0, -1.0, 6.892e-07, 0.0, -1.0, 6.892e-07, 0.0, -1.0, 6.892e-07, 0.0, -1.0, 0.0, 0.0, -1.0, 0.0, 0.0, -1.0, 0.0, 0.0, 1.0, -4.547e-06, 0.0, 1.0, -4.547e-06, 0.0, 1.0, -4.547e-06, 0.0, 1.0, 6.892e-07, 0.0, 1.0, 6.892e-07, 0.0, 1.0, 6.892e-07, 0.0, 1.0, 0.0, 0.0, 1.0, 0.0, 0.0, 1.0, 0.0, 0.0, 0.6124, 0.6124, -0.5, 0.6124, 0.6124, -0.5, 0.6124, 0.6124, -0.5, 0.6124, 0.6124, -0.5, 0.6124, 0.6124, -0.5, 0.6124, 0.6124, -0.5, -1.929e-07, -1.483e-07, 1.0, -1.929e-07, -1.483e-07, 1.0, -1.929e-07, -1.483e-07, 1.0, -1.286e-07, -1.483e-07, 1.0, -1.286e-07, -1.483e-07, 1.0, -1.286e-07, -1.483e-07, 1.0, -0.6124, -0.6124, -0.5, -0.6124, -0.6124, -0.5, -0.6124, -0.6124, -0.5, -0.6124, -0.6124, -0.5, -0.6124, -0.6124, -0.5, -0.6124, -0.6124, -0.5, 0.7071, -0.7071, 0.0, 0.7071, -0.7071, 0.0, 0.7071, -0.7071, 0.0, 0.7071, -0.7071, 0.0, 0.7071, -0.7071, 0.0, 0.7071, -0.7071, 0.0, 0.7071, -0.7071, 0.0, 0.7071, -0.7071, 0.0, 0.7071, -0.7071, 0.0, -0.7071, 0.7071, 0.0, -0.7071, 0.7071, 0.0, -0.7071, 0.7071, 0.0, -0.7071, 0.7071, 0.0, -0.7071, 0.7071, 0.0, -0.7071, 0.7071, 0.0, -0.7071, 0.7071, 0.0, -0.7071, 0.7071, 0.0, -0.7071, 0.7071, 0.0, -0.2236, 0.866, -0.4472, -0.2236, 0.866, -0.4472, -0.2236, 0.866, -0.4472, -0.2236, 0.866, -0.4472, -0.2236, 0.866, -0.4472, -0.2236, 0.866, -0.4472, 0.4472, -1.505e-06, 0.8944, 0.4472, -1.505e-06, 0.8944, 0.4472, -1.505e-06, 0.8944, 0.4472, -1.505e-06, 0.8944, 0.4472, -1.505e-06, 0.8944, 0.4472, -1.505e-06, 0.8944, -0.2236, -0.866, -0.4472, -0.2236, -0.866, -0.4472, -0.2236, -0.866, -0.4472, -0.2236, -0.866, -0.4472, -0.2236, -0.866, -0.4472, -0.2236, -0.866, -0.4472, 0.8944, 0.0, -0.4472, 0.8944, 0.0, -0.4472, 0.8944, 0.0, -0.4472, 0.8944, 1.057e-07, -0.4472, 0.8944, 1.057e-07, -0.4472, 0.8944, 1.057e-07, -0.4472, 0.8944, 0.0, -0.4472, 0.8944, 0.0, -0.4472, 0.8944, 0.0, -0.4472, -0.8944, -4.547e-06, 0.4472, -0.8944, -4.547e-06, 0.4472, -0.8944, -4.547e-06, 0.4472, -0.8944, 3.777e-07, 0.4472, -0.8944, 3.777e-07, 0.4472, -0.8944, 3.777e-07, 0.4472, -0.8944, 0.0, 0.4472, -0.8944, 0.0, 0.4472, -0.8944, 0.0, 0.4472, 0.866, -0.2236, -0.4472, 0.866, -0.2236, -0.4472, 0.866, -0.2236, -0.4472, 0.866, -0.2236, -0.4472, 0.866, -0.2236, -0.4472, 0.866, -0.2236, -0.4472, -6.507e-07, 0.4472, 0.8944, -6.507e-07, 0.4472, 0.8944, -6.507e-07, 0.4472, 0.8944, -1.301e-06, 0.4472, 0.8944, -1.301e-06, 0.4472, 0.8944, -1.301e-06, 0.4472, 0.8944, -0.866, -0.2236, -0.4472, -0.866, -0.2236, -0.4472, -0.866, -0.2236, -0.4472, -0.866, -0.2236, -0.4472, -0.866, -0.2236, -0.4472, -0.866, -0.2236, -0.4472, -1.172e-06, -0.8944, 0.4472, -1.172e-06, -0.8944, 0.4472, -1.172e-06, -0.8944, 0.4472, -4.973e-07, -0.8944, 0.4472, -4.973e-07, -0.8944, 0.4472, -4.973e-07, -0.8944, 0.4472, 1.776e-07, -0.8944, 0.4472, 1.776e-07, -0.8944, 0.4472, 1.776e-07, -0.8944, 0.4472, 0.0, 0.8944, -0.4472, 0.0, 0.8944, -0.4472, 0.0, 0.8944, -0.4472, 5.684e-07, 0.8944, -0.4472, 5.684e-07, 0.8944, -0.4472, 5.684e-07, 0.8944, -0.4472, -2.273e-06, 0.8944, -0.4472, -2.273e-06, 0.8944, -0.4472, -2.273e-06, 0.8944, -0.4472])] * 3)])
me_mesh_050 = bpy.data.meshes.new('Mesh.050')
me_mesh_050.from_pydata([(-49.21, -49.21, -49.21), (49.21, -49.21, -49.21), (-49.21, -49.21, 0.0), (-49.21, 49.21, -49.21), (49.21, -49.21, 0.0), (-49.21, 49.21, 0.0), (49.21, 49.21, -49.21)], [], [(4, 2, 0), (4, 0, 1), (3, 0, 5), (2, 5, 0), (0, 6, 1), (6, 0, 3), (4, 5, 2), (6, 5, 4), (5, 6, 3), (6, 4, 1)])
_uv = me_mesh_050.uv_layers.new(name='UVChannel_1')
_uv.uv.foreach_set('vector', [1.0, 1.0, 2.98e-08, 1.0, 2.98e-08, 2.98e-08, 1.0, 1.0, 2.98e-08, 2.98e-08, 1.0, 2.98e-08, 2.98e-08, 2.98e-08, 1.0, 2.98e-08, 2.98e-08, 1.0, 1.0, 1.0, 2.98e-08, 1.0, 1.0, 2.98e-08, 1.0, 2.682e-07, 2.98e-08, 1.0, 2.682e-07, 2.98e-08, 2.98e-08, 1.0, 1.0, 2.682e-07, 1.0, 1.0, 0.2839, 0.9871, 0.987, 0.284, 0.987, 0.9871, 0.01663, 0.01313, 0.9566, 0.2765, 0.2742, 0.9647, 0.4922, 0.2727, 0.06901, 0.06111, 0.4922, 0.06111, 0.06901, 0.06111, 0.4922, 0.2727, 0.4922, 0.06111])
me_mesh_050.materials.append(mat_construction)
me_mesh_050.use_remesh_fix_poles = True
me_mesh_050.use_remesh_preserve_attributes = False
me_mesh_050.use_mirror_vertex_groups = False
me_mesh_050.update()
me_mesh_050.normals_split_custom_set([tuple(v) for v in zip(*[iter([0.0, -1.0, 0.0, 0.0, -1.0, 0.0, 0.0, -1.0, 0.0, 0.0, -1.0, 0.0, 0.0, -1.0, 0.0, 0.0, -1.0, 0.0, -1.0, 0.0, 0.0, -1.0, 0.0, 0.0, -1.0, 0.0, 0.0, -1.0, 0.0, 0.0, -1.0, 0.0, 0.0, -1.0, 0.0, 0.0, 0.0, 0.0, -1.0, 0.0, 0.0, -1.0, 0.0, 0.0, -1.0, 0.0, 0.0, -1.0, 0.0, 0.0, -1.0, 0.0, 0.0, -1.0, 0.0, 0.0, 1.0, 0.0, 0.0, 1.0, 0.0, 0.0, 1.0, 0.4082, 0.4082, 0.8165, 0.4082, 0.4082, 0.8165, 0.4082, 0.4082, 0.8165, 0.0, 1.0, 0.0, 0.0, 1.0, 0.0, 0.0, 1.0, 0.0, 1.0, 0.0, 0.0, 1.0, 0.0, 0.0, 1.0, 0.0, 0.0])] * 3)])
me_mesh_051 = bpy.data.meshes.new('Mesh.051')
me_mesh_051.from_pydata([(49.21, -49.21, -3.937), (49.21, -45.8, 1.969), (49.21, -52.62, 1.969), (-49.21, -49.21, -3.937), (-49.21, -45.8, 1.969), (-49.21, -52.62, 1.969), (49.21, -49.21, 0.0), (-49.21, -49.21, 0.0), (-49.21, -53.15, 0.0), (-45.8, -47.24, 0.0), (-52.62, -47.24, 0.0), (-49.21, -53.15, -49.21), (-45.8, -47.24, -49.21), (-52.62, -47.24, -49.21), (-49.21, -49.21, 0.0), (-49.21, -49.21, -49.21), (-50.97, -49.21, -45.69), (-48.33, -45.8, -50.97), (-48.33, -52.62, -50.97), (47.45, -49.21, 3.521), (50.09, -45.8, -1.761), (50.09, -52.62, -1.761), (-49.21, -49.21, -49.21), (49.21, -49.21, 0.0), (-49.21, -49.21, -45.28), (-49.21, -45.8, -51.18), (-49.21, -52.62, -51.18), (49.21, -49.21, -45.28), (49.21, -45.8, -51.18), (49.21, -52.62, -51.18), (-49.21, -49.21, -49.21), (49.21, -49.21, -49.21), (49.21, -45.28, -49.21), (52.62, -51.18, -49.21), (45.8, -51.18, -49.21), (49.21, -45.28, 0.0), (52.62, -51.18, 0.0), (45.8, -51.18, 0.0), (49.21, -49.21, -49.21), (49.21, -49.21, 0.0), (-49.21, 45.28, 0.0), (-45.8, 51.18, 0.0), (-52.62, 51.18, 0.0), (-49.21, 45.28, -49.21), (-45.8, 51.18, -49.21), (-52.62, 51.18, -49.21), (-49.21, 49.21, 0.0), (-49.21, 49.21, -49.21), (-49.21, 49.21, -45.28), (-45.8, 49.21, -51.18), (-52.62, 49.21, -51.18), (-49.21, -49.21, -45.28), (-45.8, -49.21, -51.18), (-52.62, -49.21, -51.18), (-49.21, 49.21, -49.21), (-49.21, -49.21, -49.21), (-49.21, -47.45, -52.73), (-45.8, -50.09, -47.45), (-52.62, -50.09, -47.45), (-49.21, 50.97, -3.521), (-45.8, 48.33, 1.761), (-52.62, 48.33, 1.761), (-49.21, -49.21, -49.21), (-49.21, 49.21, 0.0), (-49.21, -49.21, -3.937), (-45.8, -49.21, 1.969), (-52.62, -49.21, 1.969), (-49.21, 49.21, -3.937), (-45.8, 49.21, 1.969), (-52.62, 49.21, 1.969), (-49.21, -49.21, 0.0), (-49.21, 49.21, 0.0), (49.21, 49.21, -45.28), (52.62, 49.21, -51.18), (45.8, 49.21, -51.18), (49.21, -49.21, -45.28), (52.62, -49.21, -51.18), (45.8, -49.21, -51.18), (49.21, 49.21, -49.21), (49.21, -49.21, -49.21), (-49.21, -49.21, -53.15), (-46.8, -51.62, -47.24), (-51.62, -46.8, -47.24), (49.21, 49.21, -53.15), (51.62, 46.8, -47.24), (46.8, 51.62, -47.24), (-49.21, -49.21, -49.21), (49.21, 49.21, -49.21), (-49.21, 49.21, -45.28), (-49.21, 52.62, -51.18), (-49.21, 45.8, -51.18), (49.21, 49.21, -45.28), (49.21, 52.62, -51.18), (49.21, 45.8, -51.18), (-49.21, 49.21, -49.21), (49.21, 49.21, -49.21), (49.21, -49.21, -3.937), (51.62, -46.8, 1.969), (46.8, -51.62, 1.969), (-49.21, 49.21, -3.937), (-46.8, 51.62, 1.969), (-51.62, 46.8, 1.969), (49.21, -49.21, 0.0), (-49.21, 49.21, 0.0), (47.45, 49.21, -52.73), (50.09, 52.62, -47.45), (50.09, 45.8, -47.45), (-50.97, 49.21, -3.521), (-48.33, 52.62, 1.761), (-48.33, 45.8, 1.761), (49.21, 49.21, -49.21), (-49.21, 49.21, 0.0), (49.21, -50.97, -3.521), (52.62, -48.33, 1.761), (45.8, -48.33, 1.761), (49.21, 47.45, -52.73), (52.62, 50.09, -47.45), (45.8, 50.09, -47.45), (49.21, -49.21, 0.0), (49.21, 49.21, -49.21)], [], [(4, 0, 3), (0, 4, 1), (5, 1, 4), (1, 5, 2), (3, 2, 5), (2, 3, 0), (6, 0, 1), (6, 1, 2), (6, 2, 0), (7, 4, 3), (7, 5, 4), (7, 3, 5), (12, 8, 11), (8, 12, 9), (13, 9, 12), (9, 13, 10), (11, 10, 13), (10, 11, 8), (14, 8, 9), (14, 9, 10), (14, 10, 8), (15, 12, 11), (15, 13, 12), (15, 11, 13), (20, 16, 19), (16, 20, 17), (21, 17, 20), (17, 21, 18), (19, 18, 21), (18, 19, 16), (22, 16, 17), (22, 17, 18), (22, 18, 16), (23, 20, 19), (23, 21, 20), (23, 19, 21), (28, 24, 27), (24, 28, 25), (29, 25, 28), (25, 29, 26), (27, 26, 29), (26, 27, 24), (30, 24, 25), (30, 25, 26), (30, 26, 24), (31, 28, 27), (31, 29, 28), (31, 27, 29), (36, 32, 35), (32, 36, 33), (37, 33, 36), (33, 37, 34), (35, 34, 37), (34, 35, 32), (38, 32, 33), (38, 33, 34), (38, 34, 32), (39, 36, 35), (39, 37, 36), (39, 35, 37), (44, 40, 43), (40, 44, 41), (45, 41, 44), (41, 45, 42), (43, 42, 45), (42, 43, 40), (46, 40, 41), (46, 41, 42), (46, 42, 40), (47, 44, 43), (47, 45, 44), (47, 43, 45), (52, 48, 51), (48, 52, 49), (53, 49, 52), (49, 53, 50), (51, 50, 53), (50, 51, 48), (54, 48, 49), (54, 49, 50), (54, 50, 48), (55, 52, 51), (55, 53, 52), (55, 51, 53), (60, 56, 59), (56, 60, 57), (61, 57, 60), (57, 61, 58), (59, 58, 61), (58, 59, 56), (62, 56, 57), (62, 57, 58), (62, 58, 56), (63, 60, 59), (63, 61, 60), (63, 59, 61), (68, 64, 67), (64, 68, 65), (69, 65, 68), (65, 69, 66), (67, 66, 69), (66, 67, 64), (70, 64, 65), (70, 65, 66), (70, 66, 64), (71, 68, 67), (71, 69, 68), (71, 67, 69), (76, 72, 75), (72, 76, 73), (77, 73, 76), (73, 77, 74), (75, 74, 77), (74, 75, 72), (78, 72, 73), (78, 73, 74), (78, 74, 72), (79, 76, 75), (79, 77, 76), (79, 75, 77), (84, 80, 83), (80, 84, 81), (85, 81, 84), (81, 85, 82), (83, 82, 85), (82, 83, 80), (86, 80, 81), (86, 81, 82), (86, 82, 80), (87, 84, 83), (87, 85, 84), (87, 83, 85), (92, 88, 91), (88, 92, 89), (93, 89, 92), (89, 93, 90), (91, 90, 93), (90, 91, 88), (94, 88, 89), (94, 89, 90), (94, 90, 88), (95, 92, 91), (95, 93, 92), (95, 91, 93), (100, 96, 99), (96, 100, 97), (101, 97, 100), (97, 101, 98), (99, 98, 101), (98, 99, 96), (102, 96, 97), (102, 97, 98), (102, 98, 96), (103, 100, 99), (103, 101, 100), (103, 99, 101), (108, 104, 107), (104, 108, 105), (109, 105, 108), (105, 109, 106), (107, 106, 109), (106, 107, 104), (110, 104, 105), (110, 105, 106), (110, 106, 104), (111, 108, 107), (111, 109, 108), (111, 107, 109), (116, 112, 115), (112, 116, 113), (117, 113, 116), (113, 117, 114), (115, 114, 117), (114, 115, 112), (118, 112, 113), (118, 113, 114), (118, 114, 112), (119, 116, 115), (119, 117, 116), (119, 115, 117)])
_uv = me_mesh_051.uv_layers.new(name='UVChannel_1')
_uv.uv.foreach_set('vector', [5.421, 0.6969, -4.421, 0.1063, 5.421, 0.1063, -4.421, 0.1063, 5.421, 0.6969, -4.421, 0.6969, -4.421, -4.762, 5.421, -4.08, -4.421, -4.08, 5.421, -4.08, -4.421, -4.762, 5.421, -4.762, -4.421, 0.1063, 5.421, 0.6969, -4.421, 0.6969, 5.421, 0.6969, -4.421, 0.1063, 5.421, 0.1063, -4.421, 0.5, -4.421, 0.1063, -4.08, 0.6969, -4.421, 0.5, -4.08, 0.6969, -4.762, 0.6969, -4.421, 0.5, -4.762, 0.6969, -4.421, 0.1063, 5.421, 0.5, 5.08, 0.6969, 5.421, 0.1063, 5.421, 0.5, 5.762, 0.6969, 5.08, 0.6969, 5.421, 0.5, 5.421, 0.1063, 5.762, 0.6969, -4.224, -4.421, -4.815, 0.5, -4.815, -4.421, -4.815, 0.5, -4.224, -4.421, -4.224, 0.5, 5.762, -4.421, 5.08, 0.5, 5.08, -4.421, 5.08, 0.5, 5.762, -4.421, 5.762, 0.5, 5.815, -4.421, 5.224, 0.5, 5.224, -4.421, 5.224, 0.5, 5.815, -4.421, 5.815, 0.5, -4.421, -4.421, -4.421, -4.815, -4.08, -4.224, -4.421, -4.421, -4.08, -4.224, -4.762, -4.224, -4.421, -4.421, -4.762, -4.224, -4.421, -4.815, 5.421, -4.421, 5.08, -4.224, 5.421, -4.815, 5.421, -4.421, 5.762, -4.224, 5.08, -4.224, 5.421, -4.421, 5.421, -4.815, 5.762, -4.224, -4.509, 0.3239, 5.597, -4.069, -4.245, 0.8521, 5.597, -4.069, -4.509, 0.3239, 5.333, -4.597, -4.509, -4.762, 5.333, -4.08, -4.509, -4.08, 5.333, -4.08, -4.509, -4.762, 5.333, -4.762, 5.245, 0.8521, -4.333, -4.597, 5.509, 0.3239, -4.333, -4.597, 5.245, 0.8521, -4.597, -4.069, 5.421, -4.421, 5.421, -4.069, 5.08, -4.597, 5.421, -4.421, 5.08, -4.597, 5.762, -4.597, 5.421, -4.421, 5.762, -4.597, 5.421, -4.069, -4.421, 0.5, -4.08, 0.3239, -4.421, 0.8521, -4.421, 0.5, -4.762, 0.3239, -4.08, 0.3239, -4.421, 0.5, -4.421, 0.8521, -4.762, 0.3239, -4.421, -4.618, 5.421, -4.028, -4.421, -4.028, 5.421, -4.028, -4.421, -4.618, 5.421, -4.618, -4.421, -4.762, 5.421, -4.08, -4.421, -4.08, 5.421, -4.08, -4.421, -4.762, 5.421, -4.762, 5.421, -4.028, -4.421, -4.618, 5.421, -4.618, -4.421, -4.618, 5.421, -4.028, -4.421, -4.028, 5.421, -4.421, 5.421, -4.028, 5.08, -4.618, 5.421, -4.421, 5.08, -4.618, 5.762, -4.618, 5.421, -4.421, 5.762, -4.618, 5.421, -4.028, -4.421, -4.421, -4.08, -4.618, -4.421, -4.028, -4.421, -4.421, -4.762, -4.618, -4.08, -4.618, -4.421, -4.421, -4.421, -4.028, -4.762, -4.618, -4.618, 0.5, -4.028, -4.421, -4.028, 0.5, -4.028, -4.421, -4.618, 0.5, -4.618, -4.421, 5.08, 0.5, 5.762, -4.421, 5.762, 0.5, 5.762, -4.421, 5.08, 0.5, 5.08, -4.421, 5.028, 0.5, 5.618, -4.421, 5.618, 0.5, 5.618, -4.421, 5.028, 0.5, 5.028, -4.421, -4.421, -4.421, -4.421, -4.028, -4.762, -4.618, -4.421, -4.421, -4.762, -4.618, -4.08, -4.618, -4.421, -4.421, -4.08, -4.618, -4.421, -4.028, 5.421, -4.421, 5.762, -4.618, 5.421, -4.028, 5.421, -4.421, 5.08, -4.618, 5.762, -4.618, 5.421, -4.421, 5.421, -4.028, 5.08, -4.618, 5.618, -4.421, 5.028, 0.5, 5.028, -4.421, 5.028, 0.5, 5.618, -4.421, 5.618, 0.5, 5.762, -4.421, 5.08, 0.5, 5.08, -4.421, 5.08, 0.5, 5.762, -4.421, 5.762, 0.5, -4.028, -4.421, -4.618, 0.5, -4.618, -4.421, -4.618, 0.5, -4.028, -4.421, -4.028, 0.5, -4.421, 5.421, -4.421, 5.028, -4.08, 5.618, -4.421, 5.421, -4.08, 5.618, -4.762, 5.618, -4.421, 5.421, -4.762, 5.618, -4.421, 5.028, 5.421, 5.421, 5.08, 5.618, 5.421, 5.028, 5.421, 5.421, 5.762, 5.618, 5.08, 5.618, 5.421, 5.421, 5.421, 5.028, 5.762, 5.618, -4.421, -4.618, 5.421, -4.028, -4.421, -4.028, 5.421, -4.028, -4.421, -4.618, 5.421, -4.618, 5.762, -4.421, 5.08, 5.421, 5.08, -4.421, 5.08, 5.421, 5.762, -4.421, 5.762, 5.421, 5.421, -4.028, -4.421, -4.618, 5.421, -4.618, -4.421, -4.618, 5.421, -4.028, -4.421, -4.028, 5.421, -4.421, 5.421, -4.028, 5.08, -4.618, 5.421, -4.421, 5.08, -4.618, 5.762, -4.618, 5.421, -4.421, 5.762, -4.618, 5.421, -4.028, -4.421, -4.421, -4.08, -4.618, -4.421, -4.028, -4.421, -4.421, -4.762, -4.618, -4.08, -4.618, -4.421, -4.421, -4.421, -4.028, -4.762, -4.618, 5.333, 0.6761, -4.245, -4.773, 5.597, 0.1479, -4.245, -4.773, 5.333, 0.6761, -4.509, -4.245, -4.762, 5.333, -4.08, -4.509, -4.08, 5.333, -4.08, -4.509, -4.762, 5.333, -4.762, -4.509, -4.597, 0.1479, 5.509, -4.245, -4.333, 0.6761, 5.509, -4.245, -4.597, 0.1479, 5.245, -4.773, -4.421, -4.421, -4.421, -4.773, -4.08, -4.245, -4.421, -4.421, -4.08, -4.245, -4.762, -4.245, -4.421, -4.421, -4.762, -4.245, -4.421, -4.773, 5.421, 0.5, 5.08, 0.6761, 5.421, 0.1479, 5.421, 0.5, 5.762, 0.6761, 5.08, 0.6761, 5.421, 0.5, 5.421, 0.1479, 5.762, 0.6761, 5.421, 0.6969, -4.421, 0.1063, 5.421, 0.1063, -4.421, 0.1063, 5.421, 0.6969, -4.421, 0.6969, -4.762, 5.421, -4.08, -4.421, -4.08, 5.421, -4.08, -4.421, -4.762, 5.421, -4.762, -4.421, -4.421, 0.1063, 5.421, 0.6969, -4.421, 0.6969, 5.421, 0.6969, -4.421, 0.1063, 5.421, 0.1063, -4.421, 0.5, -4.421, 0.1063, -4.08, 0.6969, -4.421, 0.5, -4.08, 0.6969, -4.762, 0.6969, -4.421, 0.5, -4.762, 0.6969, -4.421, 0.1063, 5.421, 0.5, 5.08, 0.6969, 5.421, 0.1063, 5.421, 0.5, 5.762, 0.6969, 5.08, 0.6969, 5.421, 0.5, 5.421, 0.1063, 5.762, 0.6969, -4.421, -4.618, 5.421, -4.028, -4.421, -4.028, 5.421, -4.028, -4.421, -4.618, 5.421, -4.618, -4.08, -4.421, -4.762, 5.421, -4.762, -4.421, -4.762, 5.421, -4.08, -4.421, -4.08, 5.421, 5.421, -4.028, -4.421, -4.618, 5.421, -4.618, -4.421, -4.618, 5.421, -4.028, -4.421, -4.028, -4.421, -4.421, -4.421, -4.028, -4.762, -4.618, -4.421, -4.421, -4.762, -4.618, -4.08, -4.618, -4.421, -4.421, -4.08, -4.618, -4.421, -4.028, 5.421, -4.421, 5.762, -4.618, 5.421, -4.028, 5.421, -4.421, 5.08, -4.618, 5.762, -4.618, 5.421, -4.421, 5.421, -4.028, 5.08, -4.618, 5.662, -4.224, -4.421, -4.815, 5.421, -4.815, -4.421, -4.815, 5.662, -4.224, -4.18, -4.224, 5.18, 5.662, -4.18, -4.662, 5.662, 5.18, -4.18, -4.662, 5.18, 5.662, -4.662, -4.18, -4.421, -4.815, 5.662, -4.224, -4.18, -4.224, 5.662, -4.224, -4.421, -4.815, 5.421, -4.815, 5.421, -4.421, 5.421, -4.815, 5.662, -4.224, -4.421, -4.421, -4.18, -4.224, -4.662, -4.224, -4.421, -4.421, -4.662, -4.224, -4.421, -4.815, 5.421, -4.421, 5.18, -4.224, 5.421, -4.815, -4.421, -4.421, -4.18, -4.224, -4.662, -4.224, -4.421, -4.421, -4.421, -4.815, -4.18, -4.224, -4.421, -4.618, 5.421, -4.028, -4.421, -4.028, 5.421, -4.028, -4.421, -4.618, 5.421, -4.618, -4.421, 5.08, 5.421, 5.762, -4.421, 5.762, 5.421, 5.762, -4.421, 5.08, 5.421, 5.08, 5.421, -4.028, -4.421, -4.618, 5.421, -4.618, -4.421, -4.618, 5.421, -4.028, -4.421, -4.028, -4.421, -4.421, -4.421, -4.028, -4.762, -4.618, -4.421, -4.421, -4.762, -4.618, -4.08, -4.618, -4.421, -4.421, -4.08, -4.618, -4.421, -4.028, 5.421, -4.421, 5.762, -4.618, 5.421, -4.028, 5.421, -4.421, 5.08, -4.618, 5.762, -4.618, 5.421, -4.421, 5.421, -4.028, 5.08, -4.618, 5.662, 0.6969, -4.421, 0.1063, 5.421, 0.1063, -4.421, 0.1063, 5.662, 0.6969, -4.18, 0.6969, -4.662, 5.18, 5.662, -4.18, -4.18, 5.662, 5.662, -4.18, -4.662, 5.18, 5.18, -4.662, -4.421, 0.1063, 5.662, 0.6969, -4.18, 0.6969, 5.662, 0.6969, -4.421, 0.1063, 5.421, 0.1063, 5.421, 0.5, 5.421, 0.1063, 5.662, 0.6969, -4.421, 0.5, -4.18, 0.6969, -4.662, 0.6969, -4.421, 0.5, -4.662, 0.6969, -4.421, 0.1063, 5.421, 0.5, 5.18, 0.6969, 5.421, 0.1063, -4.421, 0.5, -4.18, 0.6969, -4.662, 0.6969, -4.421, 0.5, -4.421, 0.1063, -4.18, 0.6969, 5.333, 0.6761, -4.245, -4.773, 5.597, 0.1479, -4.245, -4.773, 5.333, 0.6761, -4.509, -4.245, -4.333, 5.08, 5.509, 5.762, -4.333, 5.762, 5.509, 5.762, -4.333, 5.08, 5.509, 5.08, -4.597, 0.1479, 5.509, -4.245, -4.333, 0.6761, 5.509, -4.245, -4.597, 0.1479, 5.245, -4.773, 5.421, -4.421, 5.421, -4.773, 5.762, -4.245, 5.421, -4.421, 5.762, -4.245, 5.08, -4.245, 5.421, -4.421, 5.08, -4.245, 5.421, -4.773, -4.421, 0.5, -4.762, 0.6761, -4.421, 0.1479, -4.421, 0.5, -4.08, 0.6761, -4.762, 0.6761, -4.421, 0.5, -4.421, 0.1479, -4.08, 0.6761, 5.509, -4.245, -4.597, 0.1479, 5.245, -4.773, -4.597, 0.1479, 5.509, -4.245, -4.333, 0.6761, 5.08, 5.509, 5.762, -4.333, 5.762, 5.509, 5.762, -4.333, 5.08, 5.509, 5.08, -4.333, -4.245, -4.773, 5.333, 0.6761, -4.509, -4.245, 5.333, 0.6761, -4.245, -4.773, 5.597, 0.1479, 5.421, 0.5, 5.421, 0.1479, 5.762, 0.6761, 5.421, 0.5, 5.762, 0.6761, 5.08, 0.6761, 5.421, 0.5, 5.08, 0.6761, 5.421, 0.1479, -4.421, -4.421, -4.762, -4.245, -4.421, -4.773, -4.421, -4.421, -4.08, -4.245, -4.762, -4.245, -4.421, -4.421, -4.421, -4.773, -4.08, -4.245])
me_mesh_051.materials.append(mat_construction)
me_mesh_051.use_remesh_fix_poles = True
me_mesh_051.use_remesh_preserve_attributes = False
me_mesh_051.use_mirror_vertex_groups = False
me_mesh_051.update()
me_mesh_051.normals_split_custom_set([tuple(v) for v in zip(*[iter([0.0, 0.866, -0.5, 0.0, 0.866, -0.5, 0.0, 0.866, -0.5, 0.0, 0.866, -0.5, 0.0, 0.866, -0.5, 0.0, 0.866, -0.5, 0.0, -5.594e-07, 1.0, 0.0, -5.594e-07, 1.0, 0.0, -5.594e-07, 1.0, 0.0, -5.594e-07, 1.0, 0.0, -5.594e-07, 1.0, 0.0, -5.594e-07, 1.0, 0.0, -0.866, -0.5, 0.0, -0.866, -0.5, 0.0, -0.866, -0.5, 0.0, -0.866, -0.5, 0.0, -0.866, -0.5, 0.0, -0.866, -0.5, 1.0, -4.547e-06, 0.0, 1.0, -4.547e-06, 0.0, 1.0, -4.547e-06, 0.0, 1.0, 6.892e-07, 0.0, 1.0, 6.892e-07, 0.0, 1.0, 6.892e-07, 0.0, 1.0, 0.0, 0.0, 1.0, 0.0, 0.0, 1.0, 0.0, 0.0, -1.0, -4.547e-06, 0.0, -1.0, -4.547e-06, 0.0, -1.0, -4.547e-06, 0.0, -1.0, 6.892e-07, 0.0, -1.0, 6.892e-07, 0.0, -1.0, 6.892e-07, 0.0, -1.0, 0.0, 0.0, -1.0, 0.0, 0.0, -1.0, 0.0, 0.0, 0.866, -0.5, 0.0, 0.866, -0.5, 0.0, 0.866, -0.5, 0.0, 0.866, -0.5, 0.0, 0.866, -0.5, 0.0, 0.866, -0.5, 0.0, 0.0, 1.0, 0.0, 0.0, 1.0, 0.0, 0.0, 1.0, 0.0, 0.0, 1.0, 0.0, 0.0, 1.0, 0.0, 0.0, 1.0, 0.0, -0.866, -0.5, 0.0, -0.866, -0.5, 0.0, -0.866, -0.5, 0.0, -0.866, -0.5, 0.0, -0.866, -0.5, 0.0, -0.866, -0.5, 0.0, 0.0, 0.0, 1.0, 0.0, 0.0, 1.0, 0.0, 0.0, 1.0, 0.0, 0.0, 1.0, 0.0, 0.0, 1.0, 0.0, 0.0, 1.0, 0.0, 0.0, 1.0, 0.0, 0.0, 1.0, 0.0, 0.0, 1.0, -4.547e-06, 0.0, -1.0, -4.547e-06, 0.0, -1.0, -4.547e-06, 0.0, -1.0, 0.0, 0.0, -1.0, 0.0, 0.0, -1.0, 0.0, 0.0, -1.0, 4.547e-06, 0.0, -1.0, 4.547e-06, 0.0, -1.0, 4.547e-06, 0.0, -1.0, -0.2236, 0.866, 0.4472, -0.2236, 0.866, 0.4472, -0.2236, 0.866, 0.4472, -0.2236, 0.866, 0.4472, -0.2236, 0.866, 0.4472, -0.2236, 0.866, 0.4472, 0.4472, 4.982e-07, -0.8944, 0.4472, 4.982e-07, -0.8944, 0.4472, 4.982e-07, -0.8944, 0.4472, 4.982e-07, -0.8944, 0.4472, 4.982e-07, -0.8944, 0.4472, 4.982e-07, -0.8944, -0.2236, -0.866, 0.4472, -0.2236, -0.866, 0.4472, -0.2236, -0.866, 0.4472, -0.2236, -0.866, 0.4472, -0.2236, -0.866, 0.4472, -0.2236, -0.866, 0.4472, -0.8944, -4.547e-06, -0.4472, -0.8944, -4.547e-06, -0.4472, -0.8944, -4.547e-06, -0.4472, -0.8944, 9.479e-07, -0.4472, -0.8944, 9.479e-07, -0.4472, -0.8944, 9.479e-07, -0.4472, -0.8944, 4.547e-06, -0.4472, -0.8944, 4.547e-06, -0.4472, -0.8944, 4.547e-06, -0.4472, 0.8944, 4.547e-06, 0.4472, 0.8944, 4.547e-06, 0.4472, 0.8944, 4.547e-06, 0.4472, 0.8944, -5.282e-08, 0.4472, 0.8944, -5.282e-08, 0.4472, 0.8944, -5.282e-08, 0.4472, 0.8944, -4.547e-06, 0.4472, 0.8944, -4.547e-06, 0.4472, 0.8944, -4.547e-06, 0.4472, 0.0, 0.866, 0.5, 0.0, 0.866, 0.5, 0.0, 0.866, 0.5, 0.0, 0.866, 0.5, 0.0, 0.866, 0.5, 0.0, 0.866, 0.5, 0.0, -1.119e-06, -1.0, 0.0, -1.119e-06, -1.0, 0.0, -1.119e-06, -1.0, 0.0, -1.119e-06, -1.0, 0.0, -1.119e-06, -1.0, 0.0, -1.119e-06, -1.0, 0.0, -0.866, 0.5, 0.0, -0.866, 0.5, 0.0, -0.866, 0.5, 0.0, -0.866, 0.5, 0.0, -0.866, 0.5, 0.0, -0.866, 0.5, -1.0, -4.547e-06, 0.0, -1.0, -4.547e-06, 0.0, -1.0, -4.547e-06, 0.0, -1.0, 2.417e-07, 0.0, -1.0, 2.417e-07, 0.0, -1.0, 2.417e-07, 0.0, -1.0, 0.0, 0.0, -1.0, 0.0, 0.0, -1.0, 0.0, 0.0, 1.0, -4.547e-06, 0.0, 1.0, -4.547e-06, 0.0, 1.0, -4.547e-06, 0.0, 1.0, 2.417e-07, 0.0, 1.0, 2.417e-07, 0.0, 1.0, 2.417e-07, 0.0, 1.0, 0.0, 0.0, 1.0, 0.0, 0.0, 1.0, 0.0, 0.0, 0.866, 0.5, 0.0, 0.866, 0.5, 0.0, 0.866, 0.5, 0.0, 0.866, 0.5, 0.0, 0.866, 0.5, 0.0, 0.866, 0.5, 0.0, -5.594e-07, -1.0, 0.0, -5.594e-07, -1.0, 0.0, -5.594e-07, -1.0, 0.0, -5.594e-07, -1.0, 0.0, -5.594e-07, -1.0, 0.0, -5.594e-07, -1.0, 0.0, -0.866, 0.5, 0.0, -0.866, 0.5, 0.0, -0.866, 0.5, 0.0, -0.866, 0.5, 0.0, -0.866, 0.5, 0.0, -0.866, 0.5, 0.0, -4.547e-06, 0.0, -1.0, -4.547e-06, 0.0, -1.0, -4.547e-06, 0.0, -1.0, 6.892e-07, 0.0, -1.0, 6.892e-07, 0.0, -1.0, 6.892e-07, 0.0, -1.0, 0.0, 0.0, -1.0, 0.0, 0.0, -1.0, 0.0, 0.0, -1.0, 0.0, 0.0, 1.0, 0.0, 0.0, 1.0, 0.0, 0.0, 1.0, 0.0, 0.0, 1.0, 0.0, 0.0, 1.0, 0.0, 0.0, 1.0, 0.0, 0.0, 1.0, 0.0, 0.0, 1.0, 0.0, 0.0, 1.0, 0.866, -0.5, 0.0, 0.866, -0.5, 0.0, 0.866, -0.5, 0.0, 0.866, -0.5, 0.0, 0.866, -0.5, 0.0, 0.866, -0.5, 0.0, -1.119e-06, 1.0, 0.0, -1.119e-06, 1.0, 0.0, -1.119e-06, 1.0, 0.0, -1.119e-06, 1.0, 0.0, -1.119e-06, 1.0, 0.0, -1.119e-06, 1.0, 0.0, -0.866, -0.5, 0.0, -0.866, -0.5, 0.0, -0.866, -0.5, 0.0, -0.866, -0.5, 0.0, -0.866, -0.5, 0.0, -0.866, -0.5, 0.0, 0.0, 0.0, 1.0, 0.0, 0.0, 1.0, 0.0, 0.0, 1.0, 0.0, 0.0, 1.0, 0.0, 0.0, 1.0, 0.0, 0.0, 1.0, 0.0, 0.0, 1.0, 0.0, 0.0, 1.0, 0.0, 0.0, 1.0, -4.547e-06, 0.0, -1.0, -4.547e-06, 0.0, -1.0, -4.547e-06, 0.0, -1.0, 2.417e-07, 0.0, -1.0, 2.417e-07, 0.0, -1.0, 2.417e-07, 0.0, -1.0, 0.0, 0.0, -1.0, 0.0, 0.0, -1.0, 0.0, 0.0, -1.0, 0.866, 0.0, 0.5, 0.866, 0.0, 0.5, 0.866, 0.0, 0.5, 0.866, 0.0, 0.5, 0.866, 0.0, 0.5, 0.866, 0.0, 0.5, -1.455e-06, 0.0, -1.0, -1.455e-06, 0.0, -1.0, -1.455e-06, 0.0, -1.0, -1.455e-06, 0.0, -1.0, -1.455e-06, 0.0, -1.0, -1.455e-06, 0.0, -1.0, -0.866, 0.0, 0.5, -0.866, 0.0, 0.5, -0.866, 0.0, 0.5, -0.866, 0.0, 0.5, -0.866, 0.0, 0.5, -0.866, 0.0, 0.5, 0.0, 1.0, 0.0, 0.0, 1.0, 0.0, 0.0, 1.0, 0.0, 0.0, 1.0, 0.0, 0.0, 1.0, 0.0, 0.0, 1.0, 0.0, 0.0, 1.0, 0.0, 0.0, 1.0, 0.0, 0.0, 1.0, 0.0, 0.0, -1.0, 0.0, 0.0, -1.0, 0.0, 0.0, -1.0, 0.0, 0.0, -1.0, 0.0, 0.0, -1.0, 0.0, 0.0, -1.0, 0.0, 0.0, -1.0, 0.0, 0.0, -1.0, 0.0, 0.0, -1.0, 0.0, 0.866, 0.2236, -0.4472, 0.866, 0.2236, -0.4472, 0.866, 0.2236, -0.4472, 0.866, 0.2236, -0.4472, 0.866, 0.2236, -0.4472, 0.866, 0.2236, -0.4472, 0.0, -0.4472, 0.8944, 0.0, -0.4472, 0.8944, 0.0, -0.4472, 0.8944, -6.507e-07, -0.4472, 0.8944, -6.507e-07, -0.4472, 0.8944, -6.507e-07, -0.4472, 0.8944, -0.866, 0.2236, -0.4472, -0.866, 0.2236, -0.4472, -0.866, 0.2236, -0.4472, -0.866, 0.2236, -0.4472, -0.866, 0.2236, -0.4472, -0.866, 0.2236, -0.4472, 0.0, -0.8944, -0.4472, 0.0, -0.8944, -0.4472, 0.0, -0.8944, -0.4472, -8.799e-07, -0.8944, -0.4472, -8.799e-07, -0.8944, -0.4472, -8.799e-07, -0.8944, -0.4472, -2.273e-06, -0.8944, -0.4472, -2.273e-06, -0.8944, -0.4472, -2.273e-06, -0.8944, -0.4472, -1.243e-06, 0.8944, 0.4472, -1.243e-06, 0.8944, 0.4472, -1.243e-06, 0.8944, 0.4472, 5.034e-07, 0.8944, 0.4472, 5.034e-07, 0.8944, 0.4472, 5.034e-07, 0.8944, 0.4472, 2.238e-06, 0.8944, 0.4472, 2.238e-06, 0.8944, 0.4472, 2.238e-06, 0.8944, 0.4472, 0.866, 0.0, -0.5, 0.866, 0.0, -0.5, 0.866, 0.0, -0.5, 0.866, 0.0, -0.5, 0.866, 0.0, -0.5, 0.866, 0.0, -0.5, -5.456e-07, 0.0, 1.0, -5.456e-07, 0.0, 1.0, -5.456e-07, 0.0, 1.0, -5.456e-07, 0.0, 1.0, -5.456e-07, 0.0, 1.0, -5.456e-07, 0.0, 1.0, -0.866, 0.0, -0.5, -0.866, 0.0, -0.5, -0.866, 0.0, -0.5, -0.866, 0.0, -0.5, -0.866, 0.0, -0.5, -0.866, 0.0, -0.5, 0.0, -1.0, 0.0, 0.0, -1.0, 0.0, 0.0, -1.0, 0.0, 0.0, -1.0, 0.0, 0.0, -1.0, 0.0, 0.0, -1.0, 0.0, 0.0, -1.0, 0.0, 0.0, -1.0, 0.0, 0.0, -1.0, 0.0, 0.0, 1.0, 0.0, 0.0, 1.0, 0.0, 0.0, 1.0, 0.0, 0.0, 1.0, 0.0, 0.0, 1.0, 0.0, 0.0, 1.0, 0.0, 0.0, 1.0, 0.0, 0.0, 1.0, 0.0, 0.0, 1.0, 0.0, 0.866, 0.0, 0.5, 0.866, 0.0, 0.5, 0.866, 0.0, 0.5, 0.866, 0.0, 0.5, 0.866, 0.0, 0.5, 0.866, 0.0, 0.5, 0.0, 0.0, -1.0, 0.0, 0.0, -1.0, 0.0, 0.0, -1.0, -1.455e-06, 0.0, -1.0, -1.455e-06, 0.0, -1.0, -1.455e-06, 0.0, -1.0, -0.866, 0.0, 0.5, -0.866, 0.0, 0.5, -0.866, 0.0, 0.5, -0.866, 0.0, 0.5, -0.866, 0.0, 0.5, -0.866, 0.0, 0.5, 0.0, 1.0, 0.0, 0.0, 1.0, 0.0, 0.0, 1.0, 0.0, 0.0, 1.0, 0.0, 0.0, 1.0, 0.0, 0.0, 1.0, 0.0, 0.0, 1.0, 0.0, 0.0, 1.0, 0.0, 0.0, 1.0, 0.0, 0.0, -1.0, 0.0, 0.0, -1.0, 0.0, 0.0, -1.0, 0.0, 0.0, -1.0, 0.0, 0.0, -1.0, 0.0, 0.0, -1.0, 0.0, 0.0, -1.0, 0.0, 0.0, -1.0, 0.0, 0.0, -1.0, 0.0, 0.6124, -0.6124, -0.5, 0.6124, -0.6124, -0.5, 0.6124, -0.6124, -0.5, 0.6124, -0.6124, -0.5, 0.6124, -0.6124, -0.5, 0.6124, -0.6124, -0.5, 0.0, 0.0, 1.0, 0.0, 0.0, 1.0, 0.0, 0.0, 1.0, 0.0, 0.0, 1.0, 0.0, 0.0, 1.0, 0.0, 0.0, 1.0, -0.6124, 0.6124, -0.5, -0.6124, 0.6124, -0.5, -0.6124, 0.6124, -0.5, -0.6124, 0.6124, -0.5, -0.6124, 0.6124, -0.5, -0.6124, 0.6124, -0.5, -0.7071, -0.7071, 0.0, -0.7071, -0.7071, 0.0, -0.7071, -0.7071, 0.0, -0.7071, -0.7071, -4.547e-06, -0.7071, -0.7071, -4.547e-06, -0.7071, -0.7071, -4.547e-06, -0.7071, -0.7071, 0.0, -0.7071, -0.7071, 0.0, -0.7071, -0.7071, 0.0, 0.7071, 0.7071, 0.0, 0.7071, 0.7071, 0.0, 0.7071, 0.7071, 0.0, 0.7071, 0.7071, 4.547e-06, 0.7071, 0.7071, 4.547e-06, 0.7071, 0.7071, 4.547e-06, 0.7071, 0.7071, 0.0, 0.7071, 0.7071, 0.0, 0.7071, 0.7071, 0.0, 0.0, 0.866, 0.5, 0.0, 0.866, 0.5, 0.0, 0.866, 0.5, 0.0, 0.866, 0.5, 0.0, 0.866, 0.5, 0.0, 0.866, 0.5, 0.0, -5.594e-07, -1.0, 0.0, -5.594e-07, -1.0, 0.0, -5.594e-07, -1.0, 0.0, -5.594e-07, -1.0, 0.0, -5.594e-07, -1.0, 0.0, -5.594e-07, -1.0, 0.0, -0.866, 0.5, 0.0, -0.866, 0.5, 0.0, -0.866, 0.5, 0.0, -0.866, 0.5, 0.0, -0.866, 0.5, 0.0, -0.866, 0.5, -1.0, -4.547e-06, 0.0, -1.0, -4.547e-06, 0.0, -1.0, -4.547e-06, 0.0, -1.0, 6.892e-07, 0.0, -1.0, 6.892e-07, 0.0, -1.0, 6.892e-07, 0.0, -1.0, 0.0, 0.0, -1.0, 0.0, 0.0, -1.0, 0.0, 0.0, 1.0, -4.547e-06, 0.0, 1.0, -4.547e-06, 0.0, 1.0, -4.547e-06, 0.0, 1.0, 6.892e-07, 0.0, 1.0, 6.892e-07, 0.0, 1.0, 6.892e-07, 0.0, 1.0, 0.0, 0.0, 1.0, 0.0, 0.0, 1.0, 0.0, 0.0, 0.6124, 0.6124, -0.5, 0.6124, 0.6124, -0.5, 0.6124, 0.6124, -0.5, 0.6124, 0.6124, -0.5, 0.6124, 0.6124, -0.5, 0.6124, 0.6124, -0.5, -1.929e-07, -1.483e-07, 1.0, -1.929e-07, -1.483e-07, 1.0, -1.929e-07, -1.483e-07, 1.0, -1.286e-07, -1.483e-07, 1.0, -1.286e-07, -1.483e-07, 1.0, -1.286e-07, -1.483e-07, 1.0, -0.6124, -0.6124, -0.5, -0.6124, -0.6124, -0.5, -0.6124, -0.6124, -0.5, -0.6124, -0.6124, -0.5, -0.6124, -0.6124, -0.5, -0.6124, -0.6124, -0.5, 0.7071, -0.7071, 0.0, 0.7071, -0.7071, 0.0, 0.7071, -0.7071, 0.0, 0.7071, -0.7071, 0.0, 0.7071, -0.7071, 0.0, 0.7071, -0.7071, 0.0, 0.7071, -0.7071, 0.0, 0.7071, -0.7071, 0.0, 0.7071, -0.7071, 0.0, -0.7071, 0.7071, 0.0, -0.7071, 0.7071, 0.0, -0.7071, 0.7071, 0.0, -0.7071, 0.7071, 0.0, -0.7071, 0.7071, 0.0, -0.7071, 0.7071, 0.0, -0.7071, 0.7071, 0.0, -0.7071, 0.7071, 0.0, -0.7071, 0.7071, 0.0, -0.2236, 0.866, -0.4472, -0.2236, 0.866, -0.4472, -0.2236, 0.866, -0.4472, -0.2236, 0.866, -0.4472, -0.2236, 0.866, -0.4472, -0.2236, 0.866, -0.4472, 0.4472, -1.505e-06, 0.8944, 0.4472, -1.505e-06, 0.8944, 0.4472, -1.505e-06, 0.8944, 0.4472, -1.505e-06, 0.8944, 0.4472, -1.505e-06, 0.8944, 0.4472, -1.505e-06, 0.8944, -0.2236, -0.866, -0.4472, -0.2236, -0.866, -0.4472, -0.2236, -0.866, -0.4472, -0.2236, -0.866, -0.4472, -0.2236, -0.866, -0.4472, -0.2236, -0.866, -0.4472, 0.8944, 0.0, -0.4472, 0.8944, 0.0, -0.4472, 0.8944, 0.0, -0.4472, 0.8944, 1.057e-07, -0.4472, 0.8944, 1.057e-07, -0.4472, 0.8944, 1.057e-07, -0.4472, 0.8944, 0.0, -0.4472, 0.8944, 0.0, -0.4472, 0.8944, 0.0, -0.4472, -0.8944, -4.547e-06, 0.4472, -0.8944, -4.547e-06, 0.4472, -0.8944, -4.547e-06, 0.4472, -0.8944, 3.777e-07, 0.4472, -0.8944, 3.777e-07, 0.4472, -0.8944, 3.777e-07, 0.4472, -0.8944, 0.0, 0.4472, -0.8944, 0.0, 0.4472, -0.8944, 0.0, 0.4472, 0.866, -0.2236, -0.4472, 0.866, -0.2236, -0.4472, 0.866, -0.2236, -0.4472, 0.866, -0.2236, -0.4472, 0.866, -0.2236, -0.4472, 0.866, -0.2236, -0.4472, -6.507e-07, 0.4472, 0.8944, -6.507e-07, 0.4472, 0.8944, -6.507e-07, 0.4472, 0.8944, -1.301e-06, 0.4472, 0.8944, -1.301e-06, 0.4472, 0.8944, -1.301e-06, 0.4472, 0.8944, -0.866, -0.2236, -0.4472, -0.866, -0.2236, -0.4472, -0.866, -0.2236, -0.4472, -0.866, -0.2236, -0.4472, -0.866, -0.2236, -0.4472, -0.866, -0.2236, -0.4472, -1.172e-06, -0.8944, 0.4472, -1.172e-06, -0.8944, 0.4472, -1.172e-06, -0.8944, 0.4472, -4.973e-07, -0.8944, 0.4472, -4.973e-07, -0.8944, 0.4472, -4.973e-07, -0.8944, 0.4472, 1.776e-07, -0.8944, 0.4472, 1.776e-07, -0.8944, 0.4472, 1.776e-07, -0.8944, 0.4472, 0.0, 0.8944, -0.4472, 0.0, 0.8944, -0.4472, 0.0, 0.8944, -0.4472, 5.684e-07, 0.8944, -0.4472, 5.684e-07, 0.8944, -0.4472, 5.684e-07, 0.8944, -0.4472, -2.273e-06, 0.8944, -0.4472, -2.273e-06, 0.8944, -0.4472, -2.273e-06, 0.8944, -0.4472])] * 3)])

# ---- objects
ob_object001_002 = bpy.data.objects.new('Object001.002', me_mesh_047)
ob_object001_003 = bpy.data.objects.new('Object001.003', me_mesh_048)
ob_lg_half_ar_014 = bpy.data.objects.new('LG_Half_Ar.014', me_mesh_049)
ob_model_006 = bpy.data.objects.new('Model.006', None)
ob_lg_half_ar_015 = bpy.data.objects.new('LG_Half_Ar.015', me_mesh_050)
ob_lg_half_ar2_003 = bpy.data.objects.new('LG_Half_Ar2.003', me_mesh_051)
ob_model_007 = bpy.data.objects.new('Model.007', None)

# ---- transforms, parenting, visibility, modifiers, constraints
ob_object001_002.location = (0.0, 0.0, 0.0)
ob_object001_002.scale = (0.0254, 0.0254, 0.0254)
ob_object001_002.color = (0.8, 0.8, 0.8, 1.0)
ob_object001_002.lineart.crease_threshold = 0.0
ob_object001_003.location = (0.0, 0.0, 0.0)
ob_object001_003.scale = (0.0254, 0.0254, 0.0254)
ob_object001_003.color = (0.8, 0.8, 0.8, 1.0)
ob_object001_003.lineart.crease_threshold = 0.0
ob_lg_half_ar_014.parent = ob_model_006
ob_lg_half_ar_014.location = (0.0, 0.0, 0.0)
ob_lg_half_ar_014.color = (0.8, 0.8, 0.8, 1.0)
ob_lg_half_ar_014.lineart.crease_threshold = 0.0
ob_model_006.location = (0.0, 0.0, 0.0)
ob_model_006.scale = (0.0254, 0.0254, 0.0254)
ob_model_006.empty_display_type = 'CUBE'
ob_model_006.color = (0.8, 0.8, 0.8, 1.0)
ob_model_006.lineart.crease_threshold = 0.0
ob_lg_half_ar_015.parent = ob_model_007
ob_lg_half_ar_015.location = (0.0, 0.0, 0.0)
ob_lg_half_ar_015.color = (0.8, 0.8, 0.8, 1.0)
ob_lg_half_ar_015.lineart.crease_threshold = 0.0
ob_lg_half_ar2_003.parent = ob_model_007
ob_lg_half_ar2_003.location = (0.0, 0.0, 0.0)
ob_lg_half_ar2_003.color = (0.8, 0.8, 0.8, 1.0)
ob_lg_half_ar2_003.lineart.crease_threshold = 0.0
ob_model_007.location = (0.0, 0.0, 0.0)
ob_model_007.scale = (0.0254, 0.0254, 0.0254)
ob_model_007.empty_display_type = 'CUBE'
ob_model_007.color = (0.8, 0.8, 0.8, 1.0)
ob_model_007.lineart.crease_threshold = 0.0

# ---- collection membership
col_main__aqd_lg_la_slab_invcorner.objects.link(ob_object001_002)
col_collision___none__aqd_lg_la_slab_invcorner.objects.link(ob_object001_003)
col_bs1__aqd_lg_la_slab_invcorner.objects.link(ob_lg_half_ar_014)
col_bs1__aqd_lg_la_slab_invcorner.objects.link(ob_model_006)
col_bs2__aqd_lg_la_slab_invcorner.objects.link(ob_lg_half_ar_015)
col_bs2__aqd_lg_la_slab_invcorner.objects.link(ob_lg_half_ar2_003)
col_bs2__aqd_lg_la_slab_invcorner.objects.link(ob_model_007)

# ---- scene / render settings (as saved in the file)
scene.frame_start = 1; scene.frame_end = 250; scene.frame_set(1)
scene.render.engine = 'BLENDER_EEVEE_NEXT'
scene.render.image_settings.compression = 0
scene.render.resolution_x = 128
scene.render.resolution_y = 128
scene.render.fps = 30
scene.render.film_transparent = True
scene.cycles.use_denoising = False
scene.cycles.samples = 128
scene.cycles.sampling_pattern = 'TABULATED_SOBOL'
scene.cycles.use_adaptive_sampling = False
scene.cycles.use_light_tree = False
scene.view_settings.view_transform = 'Filmic'
bpy.context.view_layer.update()

# ---- added for rendering (the .blend has no active camera and no usable light): camera, sun
cam_auto = bpy.data.cameras.new('AutoCamera')
cam_auto.lens = 50.0
cam_auto.sensor_width = 36.0
cam_auto.clip_end = 1000.0
ob_auto_camera = bpy.data.objects.new('AutoCamera', cam_auto)
scene.collection.objects.link(ob_auto_camera)
ob_auto_camera.location = (3.75097, -4.50786, 2.3705)
ob_auto_camera.rotation_euler = (1.09748, -7.21219e-08, 0.694738)
scene.camera = ob_auto_camera
light_auto_sun = bpy.data.lights.new('AutoSun', 'SUN')
light_auto_sun.energy = 3.0
light_auto_sun.angle = 0.0523599
ob_auto_sun = bpy.data.objects.new('AutoSun', light_auto_sun)
scene.collection.objects.link(ob_auto_sun)
ob_auto_sun.rotation_euler = (0.872665, 0.174533, 0.523599)
bpy.context.view_layer.update()
